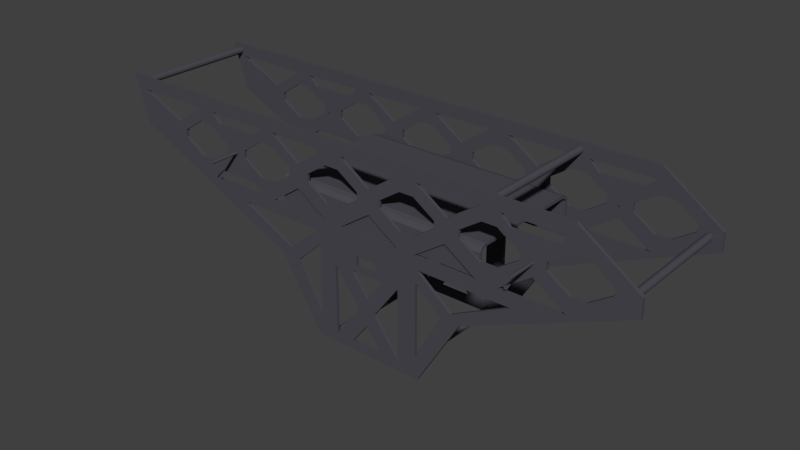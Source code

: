 # Source: chassis.blend  (saved by Blender 2.76.0; exported with 4.5.12 LTS)
import bpy
from mathutils import Matrix  # noqa: F401  (used for matrix-valued properties, if any)

bpy.ops.wm.read_factory_settings(use_empty=True)
scene = bpy.context.scene
scene.name = 'Scene'

# ---- collections
col_collection_1 = bpy.data.collections.new('Collection 1'); scene.collection.children.link(col_collection_1)

# ---- materials (node trees are filled in below, after node groups)
mat_metal_chassis = bpy.data.materials.new('metal_chassis')
mat_metal_chassis.alpha_threshold = 0.0
mat_metal_chassis.use_transparent_shadow = False
mat_metal_chassis.diffuse_color = (0.07442, 0.07076, 0.08714, 1.0)
mat_metal_chassis.roughness = 0.5

# ---- material node trees

# ---- world
world_world = bpy.data.worlds.new('World'); scene.world = world_world
world_world.color = (0.05088, 0.05088, 0.05088)
world_world.use_sun_shadow = False
world_world.sun_shadow_jitter_overblur = 0.0
world_world.cycles.sampling_method = 'MANUAL'
world_world.cycles.sample_map_resolution = 256

# ---- meshes
me_cube = bpy.data.meshes.new('Cube')
me_cube.from_pydata([(-0.01836, -0.04455, -0.04334), (-0.01845, -0.04464, -0.04297), (-0.01853, -0.04466, -0.04258), (-0.01858, -0.0446, -0.0422), (-0.01861, -0.04447, -0.04183), (-0.01861, -0.04428, -0.04149), (-0.01859, -0.04403, -0.04119), (0.04537, -0.04455, -0.04334), (0.04547, -0.04464, -0.04297), (0.04555, -0.04466, -0.04258), (0.0456, -0.0446, -0.0422), (0.04563, -0.04447, -0.04183), (0.09383, -0.03979, 0.0353), (0.09383, -0.04295, 0.03433), (0.09383, -0.04492, 0.03129), (0.09382, -0.04489, 0.01543), (0.09383, 0.04329, 0.01666), (0.09383, 0.04333, 0.03087), (0.09383, 0.04164, 0.03364), (0.09383, 0.03777, 0.03524), (0.09383, -0.03979, 0.0353), (-0.05618, -0.03979, 0.0353), (-0.05618, -0.04295, 0.03433), (-0.05618, -0.04492, 0.03129), (-0.05618, -0.04489, 0.01543), (-0.05618, 0.04329, 0.01666), (-0.05618, 0.04333, 0.03087), (-0.05618, 0.04164, 0.03365), (-0.05618, 0.03777, 0.03524), (-0.05618, -0.03979, 0.0353), (0.09383, -0.03959, 0.03331), (0.09383, -0.04175, 0.03273), (0.09383, -0.043, 0.03073), (0.09382, -0.04289, 0.01543), (0.09383, 0.04129, 0.01667), (0.09383, 0.0414, 0.03033), (0.09383, 0.04034, 0.03212), (0.09383, 0.03738, 0.03327), (0.09383, -0.03979, 0.0333), (-0.05618, -0.03959, 0.03331), (-0.05618, -0.04175, 0.03273), (-0.05618, -0.043, 0.03073), (-0.05618, -0.04289, 0.01543), (-0.05618, 0.04129, 0.01667), (-0.05618, 0.0414, 0.03034), (-0.05618, 0.04034, 0.03213), (-0.05618, 0.03738, 0.03327), (-0.05618, -0.03979, 0.0333), (0.04134, -0.04398, -0.06282), (0.04134, 0.04302, -0.06282), (0.04085, -0.04398, -0.06286), (0.04085, 0.04302, -0.06286), (0.04038, -0.04398, -0.06301), (0.04038, 0.04302, -0.06301), (0.03995, -0.04398, -0.06324), (0.03995, 0.04302, -0.06324), (0.03957, -0.04398, -0.06355), (0.03957, 0.04302, -0.06355), (0.03926, -0.04398, -0.06393), (0.03926, 0.04302, -0.06393), (0.03903, -0.04398, -0.06436), (0.03903, 0.04302, -0.06436), (0.03888, -0.04398, -0.06483), (0.03888, 0.04302, -0.06483), (0.03884, -0.04398, -0.06532), (0.03884, 0.04302, -0.06532), (0.03888, -0.04398, -0.0658), (0.03888, 0.04302, -0.0658), (0.03903, -0.04398, -0.06627), (0.03903, 0.04302, -0.06627), (0.03926, -0.04398, -0.0667), (0.03926, 0.04302, -0.0667), (0.03957, -0.04398, -0.06708), (0.03957, 0.04302, -0.06708), (0.03995, -0.04398, -0.06739), (0.03995, 0.04302, -0.06739), (0.04038, -0.04398, -0.06762), (0.04038, 0.04302, -0.06763), (0.04085, -0.04398, -0.06777), (0.04085, 0.04302, -0.06777), (0.04134, -0.04398, -0.06782), (0.04134, 0.04302, -0.06782), (0.04182, -0.04398, -0.06777), (0.04182, 0.04302, -0.06777), (0.04229, -0.04398, -0.06762), (0.04229, 0.04302, -0.06763), (0.04272, -0.04398, -0.06739), (0.04273, 0.04302, -0.06739), (0.0431, -0.04398, -0.06708), (0.0431, 0.04302, -0.06708), (0.04341, -0.04398, -0.0667), (0.04341, 0.04302, -0.0667), (0.04365, -0.04398, -0.06627), (0.04365, 0.04302, -0.06627), (0.04379, -0.04398, -0.0658), (0.04379, 0.04302, -0.0658), (0.04384, -0.04398, -0.06532), (0.04384, 0.04302, -0.06532), (0.04379, -0.04398, -0.06483), (0.04379, 0.04302, -0.06483), (0.04365, -0.04398, -0.06436), (0.04365, 0.04302, -0.06436), (0.04341, -0.04398, -0.06393), (0.04341, 0.04302, -0.06393), (0.0431, -0.04398, -0.06355), (0.0431, 0.04302, -0.06355), (0.04272, -0.04398, -0.06324), (0.04273, 0.04302, -0.06324), (0.04229, -0.04398, -0.06301), (0.04229, 0.04302, -0.06301), (0.04182, -0.04398, -0.06286), (0.04182, 0.04302, -0.06286), (-0.01698, -0.04398, -0.06281), (-0.01698, 0.04302, -0.06282), (-0.01747, -0.04398, -0.06286), (-0.01747, 0.04302, -0.06286), (-0.01794, -0.04398, -0.06301), (-0.01794, 0.04302, -0.06301), (-0.01837, -0.04398, -0.06324), (-0.01837, 0.04302, -0.06324), (-0.01875, -0.04398, -0.06355), (-0.01875, 0.04302, -0.06355), (-0.01906, -0.04398, -0.06393), (-0.01906, 0.04302, -0.06393), (-0.01929, -0.04398, -0.06436), (-0.01929, 0.04302, -0.06436), (-0.01943, -0.04398, -0.06483), (-0.01943, 0.04302, -0.06483), (-0.01948, -0.04398, -0.06531), (-0.01948, 0.04302, -0.06532), (-0.01943, -0.04398, -0.0658), (-0.01943, 0.04302, -0.0658), (-0.01929, -0.04398, -0.06627), (-0.01929, 0.04302, -0.06627), (-0.01906, -0.04398, -0.0667), (-0.01906, 0.04302, -0.0667), (-0.01875, -0.04398, -0.06708), (-0.01875, 0.04302, -0.06708), (-0.01837, -0.04398, -0.06739), (-0.01837, 0.04302, -0.06739), (-0.01794, -0.04398, -0.06762), (-0.01794, 0.04302, -0.06763), (-0.01747, -0.04398, -0.06777), (-0.01747, 0.04302, -0.06777), (-0.01698, -0.04398, -0.06781), (-0.01698, 0.04302, -0.06782), (-0.01649, -0.04398, -0.06777), (-0.01649, 0.04302, -0.06777), (-0.01602, -0.04398, -0.06762), (-0.01602, 0.04302, -0.06763), (-0.01559, -0.04398, -0.06739), (-0.01559, 0.04302, -0.06739), (-0.01521, -0.04398, -0.06708), (-0.01521, 0.04302, -0.06708), (-0.0149, -0.04398, -0.0667), (-0.0149, 0.04302, -0.0667), (-0.01467, -0.04398, -0.06627), (-0.01467, 0.04302, -0.06627), (-0.01453, -0.04398, -0.0658), (-0.01453, 0.04302, -0.0658), (-0.01448, -0.04398, -0.06531), (-0.01448, 0.04302, -0.06532), (-0.01453, -0.04398, -0.06483), (-0.01453, 0.04302, -0.06483), (-0.01467, -0.04398, -0.06436), (-0.01467, 0.04302, -0.06436), (-0.0149, -0.04398, -0.06393), (-0.0149, 0.04302, -0.06393), (-0.01521, -0.04398, -0.06355), (-0.01521, 0.04302, -0.06355), (-0.01559, -0.04398, -0.06324), (-0.01559, 0.04302, -0.06324), (-0.01602, -0.04398, -0.06301), (-0.01602, 0.04302, -0.06301), (-0.01649, -0.04398, -0.06286), (-0.01649, 0.04302, -0.06286), (-0.1862, -0.04398, 0.06715), (-0.1862, 0.04302, 0.06715), (-0.1867, -0.04398, 0.0671), (-0.1867, 0.04302, 0.0671), (-0.1871, -0.04398, 0.06696), (-0.1871, 0.04302, 0.06696), (-0.1876, -0.04398, 0.06673), (-0.1876, 0.04302, 0.06673), (-0.188, -0.04398, 0.06642), (-0.188, 0.04302, 0.06642), (-0.1883, -0.04398, 0.06604), (-0.1883, 0.04302, 0.06604), (-0.1885, -0.04398, 0.06561), (-0.1885, 0.04302, 0.06561), (-0.1886, -0.04398, 0.06514), (-0.1886, 0.04302, 0.06514), (-0.1887, -0.04398, 0.06465), (-0.1887, 0.04302, 0.06465), (-0.1886, -0.04398, 0.06416), (-0.1886, 0.04302, 0.06416), (-0.1885, -0.04398, 0.06369), (-0.1885, 0.04302, 0.06369), (-0.1883, -0.04398, 0.06326), (-0.1883, 0.04302, 0.06326), (-0.188, -0.04398, 0.06288), (-0.188, 0.04302, 0.06288), (-0.1876, -0.04398, 0.06257), (-0.1876, 0.04302, 0.06257), (-0.1871, -0.04398, 0.06234), (-0.1871, 0.04302, 0.06234), (-0.1867, -0.04398, 0.0622), (-0.1867, 0.04302, 0.0622), (-0.1862, -0.04398, 0.06215), (-0.1862, 0.04302, 0.06215), (-0.1857, -0.04398, 0.0622), (-0.1857, 0.04302, 0.0622), (-0.1852, -0.04398, 0.06234), (-0.1852, 0.04302, 0.06234), (-0.1848, -0.04398, 0.06257), (-0.1848, 0.04302, 0.06257), (-0.1844, -0.04398, 0.06288), (-0.1844, 0.04302, 0.06288), (-0.1841, -0.04398, 0.06326), (-0.1841, 0.04302, 0.06326), (-0.1839, -0.04398, 0.06369), (-0.1839, 0.04302, 0.06369), (-0.1837, -0.04398, 0.06416), (-0.1837, 0.04302, 0.06416), (-0.1837, -0.04398, 0.06465), (-0.1837, 0.04302, 0.06465), (-0.1837, -0.04398, 0.06514), (-0.1837, 0.04302, 0.06514), (-0.1839, -0.04398, 0.06561), (-0.1839, 0.04302, 0.06561), (-0.1841, -0.04398, 0.06604), (-0.1841, 0.04302, 0.06604), (-0.1844, -0.04398, 0.06642), (-0.1844, 0.04302, 0.06642), (-0.1848, -0.04398, 0.06673), (-0.1848, 0.04302, 0.06673), (-0.1852, -0.04398, 0.06696), (-0.1852, 0.04302, 0.06696), (-0.1857, -0.04398, 0.0671), (-0.1857, 0.04302, 0.0671), (0.09953, -0.04398, 0.0673), (0.09953, 0.04302, 0.0673), (0.09905, -0.04398, 0.06725), (0.09905, 0.04302, 0.06725), (0.09858, -0.04398, 0.06711), (0.09858, 0.04302, 0.06711), (0.09814, -0.04398, 0.06688), (0.09814, 0.04302, 0.06688), (0.09777, -0.04398, 0.06657), (0.09777, 0.04302, 0.06657), (0.09745, -0.04398, 0.06619), (0.09745, 0.04302, 0.06619), (0.09722, -0.04398, 0.06576), (0.09722, 0.04302, 0.06576), (0.09708, -0.04398, 0.06529), (0.09708, 0.04302, 0.06529), (0.09703, -0.04398, 0.0648), (0.09703, 0.04302, 0.0648), (0.09708, -0.04398, 0.06431), (0.09708, 0.04302, 0.06431), (0.09722, -0.04398, 0.06384), (0.09722, 0.04302, 0.06384), (0.09745, -0.04398, 0.06341), (0.09745, 0.04302, 0.06341), (0.09777, -0.04398, 0.06303), (0.09777, 0.04302, 0.06303), (0.09814, -0.04398, 0.06272), (0.09814, 0.04302, 0.06272), (0.09858, -0.04398, 0.06249), (0.09858, 0.04302, 0.06249), (0.09905, -0.04398, 0.06235), (0.09905, 0.04302, 0.06235), (0.09953, -0.04398, 0.0623), (0.09953, 0.04302, 0.0623), (0.1, -0.04398, 0.06235), (0.1, 0.04302, 0.06235), (0.1005, -0.04398, 0.06249), (0.1005, 0.04302, 0.06249), (0.1009, -0.04398, 0.06272), (0.1009, 0.04302, 0.06272), (0.1013, -0.04398, 0.06303), (0.1013, 0.04302, 0.06303), (0.1016, -0.04398, 0.06341), (0.1016, 0.04302, 0.06341), (0.1018, -0.04398, 0.06384), (0.1018, 0.04302, 0.06384), (0.102, -0.04398, 0.06431), (0.102, 0.04302, 0.06431), (0.102, -0.04398, 0.0648), (0.102, 0.04302, 0.0648), (0.102, -0.04398, 0.06529), (0.102, 0.04302, 0.06529), (0.1018, -0.04398, 0.06576), (0.1018, 0.04302, 0.06576), (0.1016, -0.04398, 0.06619), (0.1016, 0.04302, 0.06619), (0.1013, -0.04398, 0.06657), (0.1013, 0.04302, 0.06657), (0.1009, -0.04398, 0.06688), (0.1009, 0.04302, 0.06688), (0.1005, -0.04398, 0.06711), (0.1005, 0.04302, 0.06711), (0.1, -0.04398, 0.06725), (0.1, 0.04302, 0.06725), (0.184, -0.04398, 0.03851), (0.184, 0.04302, 0.03851), (0.1835, -0.04398, 0.03846), (0.1835, 0.04302, 0.03846), (0.1831, -0.04398, 0.03832), (0.1831, 0.04302, 0.03832), (0.1826, -0.04398, 0.03809), (0.1826, 0.04302, 0.03809), (0.1823, -0.04398, 0.03778), (0.1823, 0.04302, 0.03778), (0.1819, -0.04398, 0.0374), (0.1819, 0.04302, 0.0374), (0.1817, -0.04398, 0.03697), (0.1817, 0.04302, 0.03697), (0.1816, -0.04398, 0.0365), (0.1816, 0.04302, 0.0365), (0.1815, -0.04398, 0.03601), (0.1815, 0.04302, 0.03601), (0.1816, -0.04398, 0.03552), (0.1816, 0.04302, 0.03552), (0.1817, -0.04398, 0.03506), (0.1817, 0.04302, 0.03506), (0.1819, -0.04398, 0.03462), (0.1819, 0.04302, 0.03462), (0.1823, -0.04398, 0.03424), (0.1823, 0.04302, 0.03424), (0.1826, -0.04398, 0.03393), (0.1826, 0.04302, 0.03393), (0.1831, -0.04398, 0.0337), (0.1831, 0.04302, 0.0337), (0.1835, -0.04398, 0.03356), (0.1835, 0.04302, 0.03356), (0.184, -0.04398, 0.03351), (0.184, 0.04302, 0.03351), (0.1845, -0.04398, 0.03356), (0.1845, 0.04302, 0.03356), (0.185, -0.04398, 0.0337), (0.185, 0.04302, 0.0337), (0.1854, -0.04398, 0.03393), (0.1854, 0.04302, 0.03393), (0.1858, -0.04398, 0.03424), (0.1858, 0.04302, 0.03424), (0.1861, -0.04398, 0.03462), (0.1861, 0.04302, 0.03462), (0.1863, -0.04398, 0.03506), (0.1863, 0.04302, 0.03506), (0.1865, -0.04398, 0.03552), (0.1865, 0.04302, 0.03552), (0.1865, -0.04398, 0.03601), (0.1865, 0.04302, 0.03601), (0.1865, -0.04398, 0.0365), (0.1865, 0.04302, 0.0365), (0.1863, -0.04398, 0.03697), (0.1863, 0.04302, 0.03697), (0.1861, -0.04398, 0.0374), (0.1861, 0.04302, 0.0374), (0.1858, -0.04398, 0.03778), (0.1858, 0.04302, 0.03778), (0.1854, -0.04398, 0.03809), (0.1854, 0.04302, 0.03809), (0.185, -0.04398, 0.03832), (0.185, 0.04302, 0.03832), (0.1845, -0.04398, 0.03846), (0.1845, 0.04302, 0.03846), (0.1619, 0.04536, 0.02649), (0.1769, 0.04536, 0.03649), (0.1925, 0.04536, 0.04141), (0.1925, 0.04536, 0.02891), (0.082, 0.04536, -0.01942), (0.09019, 0.04536, -0.006938), (0.1156, 0.04536, 0.005759), (0.1012, 0.04536, 0.00576), (0.1128, 0.04536, 0.0147), (0.1506, 0.04536, 0.0147), (0.1286, 0.04536, 0.02951), (0.1214, 0.04536, 0.0247), (0.1369, 0.04536, 0.04149), (0.1369, 0.04536, 0.03649), (0.1519, 0.04536, 0.02649), (0.1769, 0.04536, 0.04149), (0.1619, 0.04536, 0.05149), (0.1519, 0.04536, 0.05149), (0.1131, 0.04536, 0.05363), (0.1431, 0.04536, 0.05363), (0.1501, 0.04536, 0.06062), (0.1525, 0.04536, 0.06942), (0.03656, 0.04536, 0.0147), (0.04849, 0.04536, 0.0147), (0.09249, 0.04536, 0.0147), (0.1066, 0.04536, 0.0147), (0.05059, 0.04536, 0.005761), (0.07559, 0.04536, -0.01424), (0.052, 0.04536, -0.06942), (-0.028, 0.04536, -0.06942), (-0.058, 0.04536, -0.02027), (-0.1825, 0.04536, 0.03642), (-0.09159, 0.04536, 0.00576), (-0.05159, 0.04536, -0.01424), (-0.02659, 0.04536, 0.005761), (-0.02638, 0.04536, 0.0147), (-0.02023, 0.04536, 0.0147), (-0.02457, 0.04536, 0.01763), (-0.01907, 0.04536, 0.02649), (-0.009074, 0.04536, 0.02649), (0.005927, 0.04536, 0.03649), (0.01456, 0.04536, 0.02952), (-0.00744, 0.04536, 0.0147), (0.07049, 0.04536, 0.02951), (0.04793, 0.04536, 0.02649), (0.06293, 0.04536, 0.03649), (0.07993, 0.04536, 0.03756), (0.07993, 0.04536, 0.03649), (0.09493, 0.04536, 0.02649), (0.1049, 0.04536, 0.02649), (0.1199, 0.04536, 0.03649), (0.1199, 0.04536, 0.04042), (0.1199, 0.04536, 0.04149), (0.1049, 0.04536, 0.05149), (0.09493, 0.04536, 0.05149), (0.09317, 0.04536, 0.06062), (-0.1925, 0.04536, 0.06942), (0.1061, 0.04536, 0.06062), (0.005927, 0.04536, 0.04149), (0.002811, 0.04536, 0.04357), (0.02293, 0.04536, 0.04149), (0.02293, 0.04536, 0.03649), (0.03793, 0.04536, 0.02649), (-0.04223, 0.04536, 0.02952), (-0.06423, 0.04536, 0.0147), (-0.07381, 0.04536, 0.01475), (-0.08081, 0.04536, 0.02173), (-0.1108, 0.04536, 0.02173), (-0.1191, 0.04536, 0.02649), (-0.1041, 0.04536, 0.03649), (-0.08907, 0.04536, 0.03649), (-0.07407, 0.04536, 0.02649), (-0.06407, 0.04536, 0.02649), (-0.04907, 0.04536, 0.03649), (-0.04907, 0.04536, 0.04149), (-0.06361, 0.04536, 0.05118), (-0.04698, 0.04536, 0.04927), (-0.04183, 0.04536, 0.04581), (-0.03817, 0.04536, 0.04827), (-0.026, 0.04536, 0.04687), (-0.03407, 0.04536, 0.04149), (-0.03407, 0.04536, 0.03649), (-0.1441, 0.04536, 0.04149), (-0.1441, 0.04536, 0.03649), (-0.1291, 0.04536, 0.02649), (-0.1178, 0.04536, 0.01475), (0.03617, 0.04536, 0.06062), (-0.007825, 0.04536, 0.06062), (0.04917, 0.04536, 0.06062), (0.07117, 0.04536, 0.04581), (0.07993, 0.04536, 0.04149), (0.06293, 0.04536, 0.04149), (0.04793, 0.04536, 0.05149), (0.03793, 0.04536, 0.05149), (-0.009073, 0.04536, 0.05149), (-0.01907, 0.04536, 0.05149), (-0.01983, 0.04536, 0.06062), (-0.06383, 0.04536, 0.06062), (-0.06407, 0.04536, 0.05149), (-0.06628, 0.04536, 0.05149), (-0.08501, 0.04536, 0.05363), (-0.08081, 0.04536, 0.05363), (-0.07381, 0.04536, 0.06062), (-0.1178, 0.04536, 0.06062), (-0.1142, 0.04536, 0.05698), (-0.1307, 0.04536, 0.05888), (-0.1281, 0.04536, 0.06062), (-0.1459, 0.04536, 0.06062), (0.01417, 0.04536, 0.04581), (-0.1041, 0.04536, 0.04149), (-0.1191, 0.04536, 0.05149), (-0.1291, 0.04536, 0.05149), (-0.1832, 0.04536, 0.06062), (-0.1501, 0.04536, 0.04581), (-0.1108, 0.04536, 0.05363), (-0.07407, 0.04536, 0.05149), (-0.08907, 0.04536, 0.04149), (0.05, 0.04536, -0.002939), (0.06848, 0.04536, -0.02023), (0.05, 0.04536, -0.05391), (-0.02505, 0.04536, -0.002973), (-0.02501, 0.04536, -0.05399), (-0.04368, 0.04536, -0.02024), (0.03688, 0.04536, -0.06324), (0.01816, 0.04536, -0.03737), (0.03663, 0.04536, -0.01233), (0.005769, 0.04536, -0.03728), (-0.01278, 0.04536, -0.06299), (-0.01278, 0.04536, -0.01224), (0.01243, 0.04536, -0.02802), (0.02429, 0.04536, -0.01225), (0.0002133, 0.04536, -0.01225), (0.01232, 0.04536, -0.04742), (0.000163, 0.04536, -0.06319), (0.02423, 0.04536, -0.06319), (0.01994, 0.04536, -0.008092), (0.004515, 0.04536, -0.008092), (0.004515, 0.04535, -0.001424), (0.01994, 0.04536, -0.001424), (-0.1869, 0.04536, 0.05974), (0.1619, 0.04336, 0.02649), (0.1769, 0.04336, 0.03649), (0.1925, 0.04336, 0.04141), (0.1925, 0.04336, 0.02891), (0.082, 0.04336, -0.01942), (0.09019, 0.04336, -0.006938), (0.1156, 0.04336, 0.005759), (0.1012, 0.04336, 0.00576), (0.1128, 0.04336, 0.0147), (0.1506, 0.04336, 0.0147), (0.1286, 0.04336, 0.02951), (0.1214, 0.04336, 0.0247), (0.1369, 0.04336, 0.04149), (0.1369, 0.04336, 0.03649), (0.1519, 0.04336, 0.02649), (0.1769, 0.04336, 0.04149), (0.1619, 0.04336, 0.05149), (0.1519, 0.04336, 0.05149), (0.1131, 0.04336, 0.05363), (0.1431, 0.04336, 0.05363), (0.1501, 0.04336, 0.06062), (0.1525, 0.04336, 0.06942), (0.03656, 0.04336, 0.0147), (0.04849, 0.04336, 0.0147), (0.09249, 0.04336, 0.0147), (0.1066, 0.04336, 0.0147), (0.05059, 0.04336, 0.005761), (0.07559, 0.04336, -0.01424), (0.052, 0.04336, -0.06942), (-0.028, 0.04336, -0.06942), (-0.058, 0.04336, -0.02027), (-0.1825, 0.04336, 0.03642), (-0.09159, 0.04336, 0.005761), (-0.05159, 0.04336, -0.01424), (-0.02659, 0.04336, 0.005761), (-0.02638, 0.04336, 0.0147), (-0.02023, 0.04336, 0.0147), (-0.02457, 0.04336, 0.01763), (-0.01907, 0.04336, 0.02649), (-0.009074, 0.04336, 0.02649), (0.005927, 0.04336, 0.03649), (0.01456, 0.04336, 0.02952), (-0.00744, 0.04336, 0.0147), (0.07049, 0.04336, 0.02951), (0.04793, 0.04336, 0.02649), (0.06293, 0.04336, 0.03649), (0.07993, 0.04336, 0.03756), (0.07993, 0.04336, 0.03649), (0.09493, 0.04336, 0.02649), (0.1049, 0.04336, 0.02649), (0.1199, 0.04336, 0.03649), (0.1199, 0.04336, 0.04042), (0.1199, 0.04336, 0.04149), (0.1049, 0.04336, 0.05149), (0.09493, 0.04336, 0.05149), (0.09317, 0.04336, 0.06062), (-0.1925, 0.04336, 0.06942), (0.1061, 0.04336, 0.06062), (0.005927, 0.04336, 0.04149), (0.002811, 0.04336, 0.04357), (0.02293, 0.04336, 0.04149), (0.02293, 0.04336, 0.03649), (0.03793, 0.04336, 0.02649), (-0.04223, 0.04336, 0.02952), (-0.06423, 0.04336, 0.0147), (-0.07381, 0.04336, 0.01475), (-0.08081, 0.04336, 0.02173), (-0.1108, 0.04336, 0.02173), (-0.1191, 0.04336, 0.02649), (-0.1041, 0.04336, 0.03649), (-0.08907, 0.04336, 0.03649), (-0.07407, 0.04336, 0.02649), (-0.06407, 0.04336, 0.02649), (-0.04907, 0.04336, 0.03649), (-0.04907, 0.04336, 0.04149), (-0.06361, 0.04336, 0.05118), (-0.04698, 0.04336, 0.04927), (-0.04183, 0.04336, 0.04581), (-0.03817, 0.04336, 0.04827), (-0.026, 0.04336, 0.04687), (-0.03407, 0.04336, 0.04149), (-0.03407, 0.04336, 0.03649), (-0.1441, 0.04336, 0.04149), (-0.1441, 0.04336, 0.03649), (-0.1291, 0.04336, 0.02649), (-0.1178, 0.04336, 0.01475), (0.03617, 0.04336, 0.06062), (-0.007825, 0.04336, 0.06062), (0.04917, 0.04336, 0.06062), (0.07117, 0.04336, 0.04581), (0.07993, 0.04336, 0.04149), (0.06293, 0.04336, 0.04149), (0.04793, 0.04336, 0.05149), (0.03793, 0.04336, 0.05149), (-0.009073, 0.04336, 0.05149), (-0.01907, 0.04336, 0.05149), (-0.01983, 0.04336, 0.06062), (-0.06383, 0.04336, 0.06062), (-0.06407, 0.04336, 0.05149), (-0.06628, 0.04336, 0.05149), (-0.08501, 0.04336, 0.05363), (-0.08081, 0.04336, 0.05363), (-0.07381, 0.04336, 0.06062), (-0.1178, 0.04336, 0.06062), (-0.1142, 0.04336, 0.05698), (-0.1307, 0.04336, 0.05888), (-0.1281, 0.04336, 0.06062), (-0.1459, 0.04336, 0.06062), (0.01417, 0.04336, 0.04581), (-0.1041, 0.04336, 0.04149), (-0.1191, 0.04336, 0.05149), (-0.1291, 0.04336, 0.05149), (-0.1832, 0.04336, 0.06062), (-0.1501, 0.04336, 0.04581), (-0.1108, 0.04336, 0.05363), (-0.07407, 0.04336, 0.05149), (-0.08907, 0.04336, 0.04149), (0.05, 0.04336, -0.002939), (0.06848, 0.04336, -0.02023), (0.05, 0.04336, -0.05391), (-0.02505, 0.04336, -0.002973), (-0.02501, 0.04336, -0.05399), (-0.04368, 0.04336, -0.02024), (0.03688, 0.04336, -0.06324), (0.01816, 0.04336, -0.03737), (0.03663, 0.04336, -0.01233), (0.005769, 0.04336, -0.03728), (-0.01278, 0.04336, -0.06299), (-0.01278, 0.04336, -0.01224), (0.01243, 0.04336, -0.02802), (0.02429, 0.04336, -0.01225), (0.0002133, 0.04336, -0.01225), (0.01232, 0.04336, -0.04742), (0.000163, 0.04336, -0.06319), (0.02423, 0.04336, -0.06319), (0.01994, 0.04336, -0.008092), (0.004515, 0.04336, -0.008092), (0.004515, 0.04335, -0.001424), (0.01994, 0.04336, -0.001424), (-0.1869, 0.04336, 0.05974), (0.1619, -0.0463, 0.02649), (0.1769, -0.0463, 0.03649), (0.1925, -0.0463, 0.04142), (0.1925, -0.0463, 0.02892), (0.082, -0.04631, -0.01942), (0.09019, -0.04631, -0.006937), (0.1156, -0.0463, 0.00576), (0.1012, -0.0463, 0.00576), (0.1128, -0.0463, 0.0147), (0.1506, -0.0463, 0.0147), (0.1286, -0.0463, 0.02951), (0.1214, -0.0463, 0.0247), (0.1369, -0.0463, 0.04149), (0.1369, -0.0463, 0.03649), (0.1519, -0.0463, 0.02649), (0.1769, -0.0463, 0.04149), (0.1619, -0.0463, 0.05149), (0.1519, -0.0463, 0.05149), (0.1131, -0.0463, 0.05363), (0.1431, -0.0463, 0.05363), (0.1501, -0.0463, 0.06062), (0.1525, -0.0463, 0.06942), (0.03656, -0.04631, 0.0147), (0.04849, -0.04631, 0.0147), (0.09249, -0.0463, 0.0147), (0.1066, -0.0463, 0.0147), (0.05059, -0.04631, 0.005761), (0.07559, -0.04631, -0.01424), (0.052, -0.04631, -0.06942), (-0.028, -0.04631, -0.06941), (-0.058, -0.04631, -0.02027), (-0.1825, -0.0463, 0.03642), (-0.09159, -0.04631, 0.005761), (-0.05159, -0.04631, -0.01424), (-0.02659, -0.04631, 0.005762), (-0.02638, -0.04631, 0.0147), (-0.02023, -0.04631, 0.0147), (-0.02457, -0.04631, 0.01763), (-0.01907, -0.04631, 0.02649), (-0.009074, -0.04631, 0.02649), (0.005926, -0.04631, 0.03649), (0.01456, -0.04631, 0.02952), (-0.00744, -0.04631, 0.0147), (0.07049, -0.04631, 0.02952), (0.04793, -0.04631, 0.02649), (0.06293, -0.04631, 0.03649), (0.07993, -0.0463, 0.03756), (0.07993, -0.0463, 0.03649), (0.09493, -0.0463, 0.02649), (0.1049, -0.0463, 0.02649), (0.1199, -0.0463, 0.03649), (0.1199, -0.0463, 0.04042), (0.1199, -0.0463, 0.04149), (0.1049, -0.0463, 0.05149), (0.09493, -0.0463, 0.05149), (0.09317, -0.0463, 0.06062), (-0.1925, -0.0463, 0.06942), (0.1061, -0.0463, 0.06062), (0.005926, -0.04631, 0.04149), (0.00281, -0.04631, 0.04357), (0.02293, -0.04631, 0.04149), (0.02293, -0.04631, 0.03649), (0.03793, -0.04631, 0.02649), (-0.04223, -0.04631, 0.02952), (-0.06423, -0.04631, 0.0147), (-0.07381, -0.04631, 0.01475), (-0.08081, -0.04631, 0.02173), (-0.1108, -0.0463, 0.02173), (-0.1191, -0.0463, 0.02649), (-0.1041, -0.0463, 0.03649), (-0.08907, -0.0463, 0.03649), (-0.07407, -0.04631, 0.02649), (-0.06407, -0.04631, 0.02649), (-0.04907, -0.04631, 0.03649), (-0.04907, -0.04631, 0.04149), (-0.06361, -0.04631, 0.05118), (-0.04698, -0.04631, 0.04927), (-0.04183, -0.04631, 0.04581), (-0.03817, -0.04631, 0.04827), (-0.026, -0.04631, 0.04687), (-0.03407, -0.04631, 0.04149), (-0.03407, -0.04631, 0.03649), (-0.1441, -0.0463, 0.04149), (-0.1441, -0.0463, 0.03649), (-0.1291, -0.0463, 0.02649), (-0.1178, -0.0463, 0.01475), (0.03617, -0.04631, 0.06062), (-0.007825, -0.04631, 0.06062), (0.04917, -0.0463, 0.06062), (0.07117, -0.0463, 0.04581), (0.07993, -0.0463, 0.04149), (0.06293, -0.04631, 0.04149), (0.04793, -0.04631, 0.05149), (0.03793, -0.04631, 0.05149), (-0.009074, -0.04631, 0.05149), (-0.01907, -0.04631, 0.05149), (-0.01983, -0.04631, 0.06062), (-0.06383, -0.0463, 0.06062), (-0.06407, -0.04631, 0.05149), (-0.06628, -0.04631, 0.05149), (-0.08501, -0.0463, 0.05364), (-0.08081, -0.0463, 0.05364), (-0.07381, -0.0463, 0.06062), (-0.1178, -0.0463, 0.06062), (-0.1142, -0.0463, 0.05698), (-0.1307, -0.0463, 0.05888), (-0.1281, -0.0463, 0.06062), (-0.1459, -0.0463, 0.06062), (0.01417, -0.04631, 0.04581), (-0.1041, -0.0463, 0.04149), (-0.1191, -0.0463, 0.05149), (-0.1291, -0.0463, 0.05149), (-0.1832, -0.0463, 0.06062), (-0.1501, -0.0463, 0.04581), (-0.1108, -0.0463, 0.05364), (-0.07407, -0.0463, 0.05149), (-0.08907, -0.0463, 0.04149), (0.05, -0.0463, -0.002938), (0.06848, -0.0463, -0.02023), (0.05, -0.0463, -0.05391), (-0.02505, -0.04631, -0.002972), (-0.02501, -0.04631, -0.05399), (-0.04368, -0.04631, -0.02024), (0.03688, -0.0463, -0.06324), (0.01816, -0.04631, -0.03737), (0.03663, -0.04631, -0.01233), (0.005769, -0.04631, -0.03728), (-0.01278, -0.04631, -0.06299), (-0.01278, -0.04631, -0.01224), (0.01243, -0.04631, -0.02802), (0.02429, -0.0463, -0.01225), (0.0002132, -0.04631, -0.01225), (0.01232, -0.0463, -0.04742), (0.0001629, -0.04631, -0.06319), (0.02423, -0.0463, -0.06319), (0.01994, -0.0463, -0.008091), (0.004514, -0.0463, -0.008091), (0.004514, -0.0463, -0.001423), (0.01994, -0.0463, -0.001423), (-0.1869, -0.0463, 0.05974), (0.1619, -0.0443, 0.02649), (0.1769, -0.0443, 0.03649), (0.1925, -0.0443, 0.04142), (0.1925, -0.0443, 0.02892), (0.082, -0.04431, -0.01942), (0.09019, -0.04431, -0.006937), (0.1156, -0.0443, 0.00576), (0.1012, -0.0443, 0.00576), (0.1128, -0.0443, 0.0147), (0.1506, -0.0443, 0.0147), (0.1286, -0.0443, 0.02951), (0.1214, -0.04431, 0.0247), (0.1369, -0.0443, 0.04149), (0.1369, -0.0443, 0.03649), (0.1519, -0.0443, 0.02649), (0.1769, -0.0443, 0.04149), (0.1619, -0.0443, 0.05149), (0.1519, -0.0443, 0.05149), (0.1131, -0.0443, 0.05363), (0.1431, -0.0443, 0.05363), (0.1501, -0.0443, 0.06062), (0.1525, -0.0443, 0.06942), (0.03656, -0.04431, 0.0147), (0.04849, -0.04431, 0.0147), (0.09249, -0.0443, 0.0147), (0.1066, -0.0443, 0.0147), (0.05059, -0.04431, 0.005761), (0.07559, -0.04431, -0.01424), (0.052, -0.04431, -0.06942), (-0.028, -0.04431, -0.06941), (-0.058, -0.04431, -0.02027), (-0.1825, -0.0443, 0.03642), (-0.09159, -0.04431, 0.005761), (-0.05159, -0.04431, -0.01424), (-0.02659, -0.04431, 0.005762), (-0.02638, -0.04431, 0.0147), (-0.02023, -0.04431, 0.0147), (-0.02457, -0.04431, 0.01763), (-0.01907, -0.04431, 0.02649), (-0.009074, -0.04431, 0.02649), (0.005926, -0.04431, 0.03649), (0.01456, -0.04431, 0.02952), (-0.00744, -0.04431, 0.0147), (0.07049, -0.04431, 0.02952), (0.04793, -0.04431, 0.02649), (0.06293, -0.04431, 0.03649), (0.07993, -0.0443, 0.03756), (0.07993, -0.0443, 0.03649), (0.09493, -0.0443, 0.02649), (0.1049, -0.0443, 0.02649), (0.1199, -0.0443, 0.03649), (0.1199, -0.0443, 0.04042), (0.1199, -0.0443, 0.04149), (0.1049, -0.0443, 0.05149), (0.09493, -0.0443, 0.05149), (0.09317, -0.0443, 0.06062), (-0.1925, -0.0443, 0.06942), (0.1061, -0.0443, 0.06062), (0.005926, -0.04431, 0.04149), (0.00281, -0.04431, 0.04357), (0.02293, -0.04431, 0.04149), (0.02293, -0.04431, 0.03649), (0.03793, -0.04431, 0.02649), (-0.04223, -0.04431, 0.02952), (-0.06423, -0.04431, 0.0147), (-0.07381, -0.04431, 0.01475), (-0.08081, -0.04431, 0.02173), (-0.1108, -0.0443, 0.02173), (-0.1191, -0.0443, 0.02649), (-0.1041, -0.0443, 0.03649), (-0.08907, -0.04431, 0.03649), (-0.07407, -0.04431, 0.02649), (-0.06407, -0.04431, 0.02649), (-0.04907, -0.04431, 0.03649), (-0.04907, -0.04431, 0.04149), (-0.06361, -0.04431, 0.05118), (-0.04698, -0.04431, 0.04927), (-0.04183, -0.04431, 0.04581), (-0.03817, -0.04431, 0.04827), (-0.026, -0.04431, 0.04687), (-0.03407, -0.04431, 0.04149), (-0.03407, -0.04431, 0.03649), (-0.1441, -0.0443, 0.04149), (-0.1441, -0.0443, 0.03649), (-0.1291, -0.0443, 0.02649), (-0.1178, -0.04431, 0.01475), (0.03617, -0.04431, 0.06062), (-0.007825, -0.04431, 0.06062), (0.04917, -0.0443, 0.06062), (0.07117, -0.04431, 0.04581), (0.07993, -0.0443, 0.04149), (0.06293, -0.04431, 0.04149), (0.04793, -0.04431, 0.05149), (0.03793, -0.04431, 0.05149), (-0.009074, -0.04431, 0.05149), (-0.01907, -0.04431, 0.05149), (-0.01983, -0.04431, 0.06062), (-0.06383, -0.0443, 0.06062), (-0.06407, -0.04431, 0.05149), (-0.06628, -0.04431, 0.05149), (-0.08501, -0.0443, 0.05364), (-0.08081, -0.0443, 0.05364), (-0.07381, -0.04431, 0.06062), (-0.1178, -0.0443, 0.06062), (-0.1142, -0.0443, 0.05698), (-0.1307, -0.0443, 0.05888), (-0.1281, -0.0443, 0.06062), (-0.1459, -0.0443, 0.06062), (0.01417, -0.04431, 0.04581), (-0.1041, -0.0443, 0.04149), (-0.1191, -0.0443, 0.05149), (-0.1291, -0.0443, 0.05149), (-0.1832, -0.0443, 0.06062), (-0.1501, -0.0443, 0.04581), (-0.1108, -0.0443, 0.05364), (-0.07407, -0.0443, 0.05149), (-0.08907, -0.0443, 0.04149), (0.05, -0.0443, -0.002938), (0.06848, -0.0443, -0.02023), (0.05, -0.0443, -0.05391), (-0.02505, -0.04431, -0.002972), (-0.02501, -0.04431, -0.05399), (-0.04368, -0.04431, -0.02024), (0.03688, -0.0443, -0.06324), (0.01816, -0.04431, -0.03737), (0.03663, -0.04431, -0.01233), (0.005769, -0.04431, -0.03728), (-0.01278, -0.04431, -0.06299), (-0.01278, -0.04431, -0.01224), (0.01243, -0.04431, -0.02802), (0.02429, -0.0443, -0.01225), (0.0002132, -0.04431, -0.01225), (0.01232, -0.0443, -0.04742), (0.0001629, -0.04431, -0.06318), (0.02423, -0.0443, -0.06319), (0.01994, -0.0443, -0.008091), (0.004514, -0.0443, -0.008091), (0.004514, -0.0443, -0.001423), (0.01994, -0.0443, -0.001423), (-0.1869, -0.0443, 0.05974), (-0.09506, -0.06755, 0.03837), (-0.09506, -0.04508, 0.03837), (-0.09508, -0.06755, 0.03857), (-0.09508, -0.04508, 0.03857), (-0.09514, -0.06755, 0.03875), (-0.09514, -0.04508, 0.03875), (-0.09523, -0.06755, 0.03893), (-0.09523, -0.04508, 0.03893), (-0.09535, -0.06755, 0.03908), (-0.09535, -0.04508, 0.03908), (-0.09551, -0.06755, 0.0392), (-0.09551, -0.04508, 0.0392), (-0.09568, -0.06755, 0.0393), (-0.09568, -0.04508, 0.0393), (-0.09587, -0.06755, 0.03935), (-0.09587, -0.04508, 0.03935), (-0.09606, -0.06755, 0.03937), (-0.09606, -0.04508, 0.03937), (-0.09626, -0.06755, 0.03935), (-0.09626, -0.04508, 0.03935), (-0.09644, -0.06755, 0.0393), (-0.09644, -0.04508, 0.0393), (-0.09662, -0.06755, 0.0392), (-0.09662, -0.04508, 0.0392), (-0.09677, -0.06755, 0.03908), (-0.09677, -0.04508, 0.03908), (-0.09689, -0.06755, 0.03893), (-0.09689, -0.04508, 0.03893), (-0.09699, -0.06755, 0.03875), (-0.09699, -0.04508, 0.03875), (-0.09704, -0.06755, 0.03857), (-0.09704, -0.04508, 0.03857), (-0.09706, -0.06755, 0.03837), (-0.09706, -0.04508, 0.03837), (-0.09704, -0.06755, 0.03818), (-0.09704, -0.04508, 0.03818), (-0.09699, -0.06755, 0.03799), (-0.09699, -0.04508, 0.03799), (-0.09689, -0.06755, 0.03782), (-0.09689, -0.04508, 0.03782), (-0.09677, -0.06755, 0.03766), (-0.09677, -0.04508, 0.03767), (-0.09662, -0.06755, 0.03754), (-0.09662, -0.04508, 0.03754), (-0.09644, -0.06755, 0.03745), (-0.09644, -0.04508, 0.03745), (-0.09626, -0.06755, 0.03739), (-0.09626, -0.04508, 0.03739), (-0.09606, -0.06755, 0.03737), (-0.09606, -0.04508, 0.03737), (-0.09587, -0.06755, 0.03739), (-0.09587, -0.04508, 0.03739), (-0.09568, -0.06755, 0.03745), (-0.09568, -0.04508, 0.03745), (-0.09551, -0.06755, 0.03754), (-0.09551, -0.04508, 0.03754), (-0.09535, -0.06755, 0.03766), (-0.09535, -0.04508, 0.03767), (-0.09523, -0.06755, 0.03782), (-0.09523, -0.04508, 0.03782), (-0.09514, -0.06755, 0.03799), (-0.09514, -0.04508, 0.03799), (-0.09508, -0.06755, 0.03818), (-0.09508, -0.04508, 0.03818), (-0.09893, 0.06755, 0.03837), (-0.09893, 0.04276, 0.03837), (-0.09895, 0.06755, 0.03857), (-0.09895, 0.04276, 0.03857), (-0.09901, 0.06755, 0.03875), (-0.09901, 0.04276, 0.03875), (-0.0991, 0.06755, 0.03893), (-0.0991, 0.04276, 0.03893), (-0.09922, 0.06755, 0.03908), (-0.09922, 0.04276, 0.03908), (-0.09937, 0.06755, 0.0392), (-0.09937, 0.04276, 0.0392), (-0.09955, 0.06755, 0.03929), (-0.09955, 0.04276, 0.0393), (-0.09974, 0.06755, 0.03935), (-0.09974, 0.04276, 0.03935), (-0.09993, 0.06755, 0.03937), (-0.09993, 0.04276, 0.03937), (-0.1001, 0.06755, 0.03935), (-0.1001, 0.04276, 0.03935), (-0.1003, 0.06755, 0.03929), (-0.1003, 0.04276, 0.0393), (-0.1005, 0.06755, 0.0392), (-0.1005, 0.04276, 0.0392), (-0.1006, 0.06755, 0.03908), (-0.1006, 0.04276, 0.03908), (-0.1008, 0.06755, 0.03893), (-0.1008, 0.04276, 0.03893), (-0.1009, 0.06755, 0.03875), (-0.1009, 0.04276, 0.03875), (-0.1009, 0.06755, 0.03857), (-0.1009, 0.04276, 0.03857), (-0.1009, 0.06755, 0.03837), (-0.1009, 0.04276, 0.03837), (-0.1009, 0.06755, 0.03818), (-0.1009, 0.04276, 0.03818), (-0.1009, 0.06755, 0.03799), (-0.1009, 0.04276, 0.03799), (-0.1008, 0.06755, 0.03782), (-0.1008, 0.04276, 0.03782), (-0.1006, 0.06755, 0.03766), (-0.1006, 0.04276, 0.03766), (-0.1005, 0.06755, 0.03754), (-0.1005, 0.04276, 0.03754), (-0.1003, 0.06755, 0.03745), (-0.1003, 0.04276, 0.03745), (-0.1001, 0.06755, 0.03739), (-0.1001, 0.04276, 0.03739), (-0.09993, 0.06755, 0.03737), (-0.09993, 0.04276, 0.03737), (-0.09974, 0.06755, 0.03739), (-0.09974, 0.04276, 0.03739), (-0.09955, 0.06755, 0.03745), (-0.09955, 0.04276, 0.03745), (-0.09937, 0.06755, 0.03754), (-0.09937, 0.04276, 0.03754), (-0.09922, 0.06755, 0.03766), (-0.09922, 0.04276, 0.03766), (-0.0991, 0.06755, 0.03782), (-0.0991, 0.04276, 0.03782), (-0.09901, 0.06755, 0.03799), (-0.09901, 0.04276, 0.03799), (-0.09895, 0.06755, 0.03818), (-0.09895, 0.04276, 0.03818), (-0.1869, 0.0437, 0.05974), (0.1274, 0.06755, 0.03837), (0.1274, 0.04276, 0.03837), (0.1275, 0.06755, 0.03856), (0.1275, 0.04276, 0.03857), (0.1275, 0.06755, 0.03875), (0.1275, 0.04276, 0.03875), (0.1276, 0.06755, 0.03893), (0.1276, 0.04276, 0.03893), (0.1277, 0.06755, 0.03908), (0.1277, 0.04276, 0.03908), (0.1279, 0.06755, 0.0392), (0.1279, 0.04276, 0.0392), (0.1281, 0.06755, 0.03929), (0.1281, 0.04276, 0.03929), (0.1282, 0.06755, 0.03935), (0.1282, 0.04276, 0.03935), (0.1284, 0.06755, 0.03937), (0.1284, 0.04276, 0.03937), (0.1286, 0.06755, 0.03935), (0.1286, 0.04276, 0.03935), (0.1288, 0.06755, 0.03929), (0.1288, 0.04276, 0.03929), (0.129, 0.06755, 0.0392), (0.129, 0.04276, 0.0392), (0.1291, 0.06755, 0.03908), (0.1291, 0.04276, 0.03908), (0.1293, 0.06755, 0.03893), (0.1293, 0.04276, 0.03893), (0.1294, 0.06755, 0.03875), (0.1294, 0.04276, 0.03875), (0.1294, 0.06755, 0.03856), (0.1294, 0.04276, 0.03857), (0.1294, 0.06755, 0.03837), (0.1294, 0.04276, 0.03837), (0.1294, 0.06755, 0.03817), (0.1294, 0.04276, 0.03818), (0.1294, 0.06755, 0.03799), (0.1294, 0.04276, 0.03799), (0.1293, 0.06755, 0.03781), (0.1293, 0.04276, 0.03781), (0.1291, 0.06755, 0.03766), (0.1291, 0.04276, 0.03766), (0.129, 0.06755, 0.03754), (0.129, 0.04276, 0.03754), (0.1288, 0.06755, 0.03745), (0.1288, 0.04276, 0.03745), (0.1286, 0.06755, 0.03739), (0.1286, 0.04276, 0.03739), (0.1284, 0.06755, 0.03737), (0.1284, 0.04276, 0.03737), (0.1282, 0.06755, 0.03739), (0.1282, 0.04276, 0.03739), (0.1281, 0.06755, 0.03745), (0.1281, 0.04276, 0.03745), (0.1279, 0.06755, 0.03754), (0.1279, 0.04276, 0.03754), (0.1277, 0.06755, 0.03766), (0.1277, 0.04276, 0.03766), (0.1276, 0.06755, 0.03781), (0.1276, 0.04276, 0.03781), (0.1275, 0.06755, 0.03799), (0.1275, 0.04276, 0.03799), (0.1275, 0.06755, 0.03817), (0.1275, 0.04276, 0.03818), (0.1274, -0.06755, 0.03837), (0.1274, -0.04508, 0.03837), (0.1275, -0.06755, 0.03857), (0.1275, -0.04508, 0.03857), (0.1275, -0.06755, 0.03875), (0.1275, -0.04508, 0.03875), (0.1276, -0.06755, 0.03893), (0.1276, -0.04508, 0.03893), (0.1277, -0.06755, 0.03908), (0.1277, -0.04508, 0.03908), (0.1279, -0.06755, 0.0392), (0.1279, -0.04508, 0.0392), (0.1281, -0.06755, 0.03929), (0.1281, -0.04508, 0.03929), (0.1282, -0.06755, 0.03935), (0.1282, -0.04508, 0.03935), (0.1284, -0.06755, 0.03937), (0.1284, -0.04508, 0.03937), (0.1286, -0.06755, 0.03935), (0.1286, -0.04508, 0.03935), (0.1288, -0.06755, 0.03929), (0.1288, -0.04508, 0.03929), (0.129, -0.06755, 0.0392), (0.129, -0.04508, 0.0392), (0.1291, -0.06755, 0.03908), (0.1291, -0.04508, 0.03908), (0.1293, -0.06755, 0.03893), (0.1293, -0.04508, 0.03893), (0.1294, -0.06755, 0.03875), (0.1294, -0.04508, 0.03875), (0.1294, -0.06755, 0.03857), (0.1294, -0.04508, 0.03857), (0.1294, -0.06755, 0.03837), (0.1294, -0.04508, 0.03837), (0.1294, -0.06755, 0.03818), (0.1294, -0.04508, 0.03818), (0.1294, -0.06755, 0.03799), (0.1294, -0.04508, 0.03799), (0.1293, -0.06755, 0.03782), (0.1293, -0.04508, 0.03782), (0.1291, -0.06755, 0.03766), (0.1291, -0.04508, 0.03766), (0.129, -0.06755, 0.03754), (0.129, -0.04508, 0.03754), (0.1288, -0.06755, 0.03745), (0.1288, -0.04508, 0.03745), (0.1286, -0.06755, 0.03739), (0.1286, -0.04508, 0.03739), (0.1284, -0.06755, 0.03737), (0.1284, -0.04508, 0.03737), (0.1282, -0.06755, 0.03739), (0.1282, -0.04508, 0.03739), (0.1281, -0.06755, 0.03745), (0.1281, -0.04508, 0.03745), (0.1279, -0.06755, 0.03754), (0.1279, -0.04508, 0.03754), (0.1277, -0.06755, 0.03766), (0.1277, -0.04508, 0.03766), (0.1276, -0.06755, 0.03782), (0.1276, -0.04508, 0.03782), (0.1275, -0.06755, 0.03799), (0.1275, -0.04508, 0.03799), (0.1275, -0.06755, 0.03818), (0.1275, -0.04508, 0.03818), (0.04085, 0.04302, -0.06286), (0.04134, 0.04302, -0.06282), (0.04038, 0.04302, -0.06301), (0.03995, 0.04302, -0.06324), (0.03957, 0.04302, -0.06355), (0.03926, 0.04302, -0.06393), (0.03903, 0.04302, -0.06436), (0.03888, 0.04302, -0.06483), (0.03884, 0.04302, -0.06532), (0.03888, 0.04302, -0.0658), (0.03903, 0.04302, -0.06627), (0.03926, 0.04302, -0.0667), (0.03957, 0.04302, -0.06708), (0.03995, 0.04302, -0.06739), (0.04038, 0.04302, -0.06763), (0.04085, 0.04302, -0.06777), (0.04134, 0.04302, -0.06782), (0.04182, 0.04302, -0.06777), (0.04229, 0.04302, -0.06763), (0.04273, 0.04302, -0.06739), (0.0431, 0.04302, -0.06708), (0.04341, 0.04302, -0.0667), (0.04365, 0.04302, -0.06627), (0.04379, 0.04302, -0.0658), (0.04384, 0.04302, -0.06532), (0.04379, 0.04302, -0.06483), (0.04365, 0.04302, -0.06436), (0.04341, 0.04302, -0.06393), (0.0431, 0.04302, -0.06355), (0.04273, 0.04302, -0.06324), (0.04229, 0.04302, -0.06301), (0.04182, 0.04302, -0.06286), (0.04085, 0.04302, -0.06286), (0.04134, 0.04302, -0.06282), (0.04038, 0.04302, -0.06301), (0.03995, 0.04302, -0.06324), (0.03957, 0.04302, -0.06355), (0.03926, 0.04302, -0.06393), (0.03903, 0.04302, -0.06436), (0.03888, 0.04302, -0.06483), (0.03884, 0.04302, -0.06532), (0.03888, 0.04302, -0.0658), (0.03903, 0.04302, -0.06627), (0.03926, 0.04302, -0.0667), (0.03957, 0.04302, -0.06708), (0.03995, 0.04302, -0.06739), (0.04038, 0.04302, -0.06763), (0.04085, 0.04302, -0.06777), (0.04134, 0.04302, -0.06782), (0.04182, 0.04302, -0.06777), (0.04229, 0.04302, -0.06763), (0.04273, 0.04302, -0.06739), (0.0431, 0.04302, -0.06708), (0.04341, 0.04302, -0.0667), (0.04365, 0.04302, -0.06627), (0.04379, 0.04302, -0.0658), (0.04384, 0.04302, -0.06532), (0.04379, 0.04302, -0.06483), (0.04365, 0.04302, -0.06436), (0.04341, 0.04302, -0.06393), (0.0431, 0.04302, -0.06355), (0.04273, 0.04302, -0.06324), (0.04229, 0.04302, -0.06301), (0.04182, 0.04302, -0.06286)], [], [(21, 22, 13), (27, 28, 19), (25, 26, 17), (22, 23, 14), (20, 21, 12), (28, 21, 12), (26, 27, 18), (23, 24, 15), (40, 39, 30), (46, 45, 36), (44, 43, 34), (32, 41, 40), (39, 38, 30), (39, 46, 37), (45, 44, 35), (42, 41, 32), (14, 32, 31), (15, 33, 32), (16, 17, 35), (17, 18, 36), (19, 37, 36), (12, 30, 37), (12, 13, 31), (12, 38, 20), (23, 22, 40), (24, 23, 41), (25, 43, 44), (26, 44, 45), (28, 27, 45), (21, 28, 46), (21, 39, 40), (29, 39, 21), (16, 34, 43), (29, 38, 47), (24, 42, 33), (49, 51, 50), (51, 53, 52), (53, 55, 54), (55, 57, 56), (57, 59, 58), (59, 61, 60), (61, 63, 62), (63, 65, 64), (65, 67, 66), (67, 69, 68), (69, 71, 70), (71, 73, 72), (73, 75, 74), (75, 77, 76), (77, 79, 78), (79, 81, 80), (81, 83, 82), (83, 85, 84), (85, 87, 86), (87, 89, 88), (89, 91, 90), (91, 93, 92), (93, 95, 94), (95, 97, 96), (97, 99, 98), (99, 101, 100), (101, 103, 102), (103, 105, 104), (105, 107, 106), (107, 109, 108), (95, 93, 1207, 1208), (111, 49, 48), (109, 111, 110), (78, 102, 110), (113, 115, 114), (115, 117, 116), (117, 119, 118), (119, 121, 120), (121, 123, 122), (123, 125, 124), (125, 127, 126), (127, 129, 128), (129, 131, 130), (131, 133, 132), (133, 135, 134), (135, 137, 136), (137, 139, 138), (139, 141, 140), (140, 141, 143), (143, 145, 144), (145, 147, 146), (147, 149, 148), (149, 151, 150), (151, 153, 152), (153, 155, 154), (154, 155, 157), (157, 159, 158), (159, 161, 160), (161, 163, 162), (163, 165, 164), (165, 167, 166), (167, 169, 168), (169, 171, 170), (171, 173, 172), (149, 133, 165), (175, 113, 112), (173, 175, 174), (142, 158, 126), (177, 179, 178), (179, 181, 180), (181, 183, 182), (183, 185, 184), (185, 187, 186), (187, 189, 188), (189, 191, 190), (191, 193, 192), (193, 195, 194), (195, 197, 196), (197, 199, 198), (199, 201, 200), (201, 203, 202), (203, 205, 204), (205, 207, 206), (207, 209, 208), (209, 211, 210), (211, 213, 212), (213, 215, 214), (215, 217, 216), (217, 219, 218), (219, 221, 220), (221, 223, 222), (223, 225, 224), (225, 227, 226), (227, 229, 228), (229, 231, 230), (231, 233, 232), (233, 235, 234), (235, 237, 236), (205, 197, 181), (239, 177, 176), (237, 239, 238), (206, 222, 238), (241, 243, 242), (243, 245, 244), (245, 247, 246), (247, 249, 248), (249, 251, 250), (251, 253, 252), (253, 255, 254), (255, 257, 256), (257, 259, 258), (259, 261, 260), (261, 263, 262), (263, 265, 264), (265, 267, 266), (267, 269, 268), (269, 271, 270), (271, 273, 272), (273, 275, 274), (275, 277, 276), (277, 279, 278), (279, 281, 280), (281, 283, 282), (283, 285, 284), (285, 287, 286), (287, 289, 288), (289, 291, 290), (291, 293, 292), (293, 295, 294), (295, 297, 296), (297, 299, 298), (299, 301, 300), (269, 261, 245), (303, 241, 240), (301, 303, 302), (270, 286, 302), (305, 307, 306), (307, 309, 308), (309, 311, 310), (311, 313, 312), (313, 315, 314), (315, 317, 316), (317, 319, 318), (319, 321, 320), (321, 323, 322), (323, 325, 324), (325, 327, 326), (327, 329, 328), (329, 331, 330), (331, 333, 332), (333, 335, 334), (335, 337, 336), (336, 337, 339), (339, 341, 340), (341, 343, 342), (343, 345, 344), (345, 347, 346), (347, 349, 348), (349, 351, 350), (351, 353, 352), (353, 355, 354), (355, 357, 356), (357, 359, 358), (359, 361, 360), (361, 363, 362), (363, 365, 364), (341, 325, 357), (367, 305, 304), (365, 367, 366), (334, 350, 318), (372, 374, 377), (385, 387, 388), (395, 486, 485), (417, 379, 393), (422, 423, 425), (429, 430, 409), (431, 441, 449), (436, 435, 453), (456, 457, 459), (465, 467, 470), (472, 482, 478), (488, 490, 401), (487, 491, 493), (497, 492, 494), (488, 404, 410), (501, 495, 494), (501, 396, 397), (504, 503, 499), (517, 512, 511), (528, 525, 524), (625, 626, 535), (556, 551, 532), (565, 562, 561), (570, 549, 530), (581, 580, 571), (593, 576, 592), (554, 597, 553), (595, 604, 602), (622, 612, 618), (541, 630, 628), (633, 631, 627), (632, 637, 634), (550, 544, 628), (641, 640, 634), (537, 536, 641), (638, 643, 639), (376, 516, 517), (377, 517, 518), (378, 518, 519), (391, 531, 532), (393, 533, 516), (403, 543, 544), (404, 544, 545), (409, 549, 550), (410, 550, 530), (393, 379, 519), (392, 532, 551), (390, 530, 549), (411, 551, 531), (431, 571, 572), (433, 573, 574), (434, 574, 575), (435, 575, 593), (453, 593, 573), (432, 572, 543), (405, 545, 571), (368, 508, 509), (370, 510, 511), (371, 511, 512), (373, 513, 514), (374, 514, 515), (380, 520, 521), (382, 381, 521), (382, 522, 508), (369, 509, 523), (383, 523, 524), (384, 524, 525), (386, 526, 527), (387, 527, 528), (370, 389, 529), (375, 515, 534), (394, 534, 535), (373, 395, 535), (372, 512, 536), (396, 536, 537), (397, 537, 538), (398, 538, 539), (401, 400, 540), (402, 401, 541), (407, 406, 546), (407, 547, 548), (412, 552, 553), (414, 554, 555), (415, 555, 556), (416, 556, 557), (417, 557, 558), (418, 558, 559), (419, 559, 560), (420, 560, 561), (421, 561, 562), (424, 564, 529), (388, 528, 565), (386, 425, 565), (380, 385, 525), (408, 548, 566), (426, 566, 567), (428, 568, 569), (429, 569, 570), (430, 570, 552), (436, 576, 577), (438, 578, 579), (439, 579, 580), (440, 580, 581), (441, 581, 582), (442, 582, 583), (444, 584, 585), (445, 585, 586), (448, 447, 587), (448, 588, 589), (449, 589, 546), (399, 539, 564), (450, 590, 591), (452, 451, 591), (452, 592, 576), (402, 542, 540), (454, 594, 595), (423, 563, 596), (456, 596, 597), (457, 597, 563), (422, 562, 598), (458, 598, 554), (413, 553, 599), (459, 599, 600), (460, 600, 601), (428, 461, 601), (427, 567, 602), (462, 602, 603), (463, 603, 587), (446, 586, 604), (464, 604, 605), (465, 605, 584), (443, 583, 606), (466, 606, 607), (468, 608, 609), (469, 609, 610), (470, 610, 611), (471, 611, 612), (473, 613, 614), (474, 614, 615), (455, 595, 616), (476, 616, 594), (437, 577, 617), (477, 617, 618), (478, 618, 619), (479, 619, 590), (475, 615, 620), (480, 620, 621), (481, 621, 613), (482, 472, 612), (482, 622, 608), (467, 607, 623), (483, 623, 624), (484, 624, 578), (485, 486, 626), (486, 487, 627), (485, 625, 627), (488, 628, 630), (489, 629, 628), (489, 490, 630), (491, 631, 633), (491, 492, 632), (492, 493, 633), (496, 494, 634), (495, 635, 634), (495, 496, 636), (498, 497, 637), (499, 639, 637), (498, 638, 639), (500, 640, 641), (502, 501, 641), (500, 502, 642), (504, 644, 643), (503, 643, 646), (505, 645, 644), (505, 506, 646), (657, 652, 651), (668, 665, 664), (675, 674, 765), (673, 696, 672), (705, 702, 701), (709, 688, 689), (721, 720, 711), (733, 716, 732), (693, 694, 737), (704, 745, 744), (753, 761, 759), (681, 770, 768), (767, 765, 773), (772, 778, 777), (765, 674, 670), (774, 781, 780), (676, 771, 782), (778, 783, 779), (792, 794, 797), (804, 805, 808), (815, 906, 905), (812, 836, 813), (842, 843, 845), (829, 849, 850), (851, 861, 869), (856, 855, 873), (877, 833, 879), (884, 844, 875), (892, 902, 898), (821, 822, 908), (907, 911, 913), (918, 913, 912), (913, 926, 810), (920, 921, 914), (922, 816, 921), (919, 924, 923), (797, 796, 656), (798, 797, 657), (799, 798, 658), (812, 811, 671), (796, 813, 673), (824, 823, 683), (825, 824, 684), (830, 829, 689), (810, 830, 690), (673, 813, 799), (831, 812, 672), (829, 810, 670), (811, 831, 691), (852, 851, 711), (854, 853, 713), (855, 854, 714), (873, 855, 715), (853, 873, 733), (823, 852, 712), (851, 825, 685), (789, 788, 648), (791, 790, 650), (792, 791, 651), (794, 793, 653), (795, 794, 654), (801, 800, 660), (802, 801, 661), (788, 802, 662), (803, 789, 649), (804, 803, 663), (805, 804, 664), (807, 806, 666), (808, 807, 667), (790, 809, 669), (814, 795, 655), (815, 814, 674), (653, 793, 815), (816, 792, 652), (817, 816, 676), (818, 817, 677), (819, 818, 678), (681, 821, 820), (682, 822, 821), (687, 827, 826), (828, 827, 687), (833, 832, 692), (835, 834, 694), (836, 835, 695), (837, 836, 696), (838, 837, 697), (839, 838, 698), (840, 839, 699), (841, 840, 700), (842, 841, 701), (809, 844, 704), (845, 808, 668), (666, 806, 845), (660, 800, 805), (846, 828, 688), (847, 846, 706), (849, 848, 708), (850, 849, 709), (832, 850, 710), (857, 856, 716), (859, 858, 718), (860, 859, 719), (861, 860, 720), (862, 861, 721), (863, 862, 722), (865, 864, 724), (866, 865, 725), (728, 868, 867), (869, 868, 728), (826, 869, 729), (844, 819, 679), (871, 870, 730), (872, 871, 731), (856, 872, 732), (820, 822, 682), (875, 874, 734), (876, 843, 703), (877, 876, 736), (703, 843, 877), (878, 842, 702), (834, 878, 738), (879, 833, 693), (880, 879, 739), (881, 880, 740), (708, 848, 881), (882, 847, 707), (883, 882, 742), (867, 883, 743), (884, 866, 726), (885, 884, 744), (724, 864, 885), (886, 863, 723), (887, 886, 746), (889, 888, 748), (890, 889, 749), (891, 890, 750), (892, 891, 751), (894, 893, 753), (895, 894, 754), (756, 896, 875), (874, 896, 756), (897, 857, 717), (898, 897, 757), (899, 898, 758), (870, 899, 759), (900, 895, 755), (901, 900, 760), (893, 901, 761), (762, 902, 892), (888, 902, 762), (903, 887, 747), (904, 903, 763), (858, 904, 764), (765, 905, 906), (766, 906, 907), (907, 905, 765), (910, 908, 768), (908, 909, 769), (769, 909, 910), (771, 911, 912), (772, 912, 913), (776, 916, 914), (914, 915, 775), (775, 915, 916), (778, 918, 917), (917, 919, 779), (919, 918, 778), (921, 920, 780), (782, 922, 921), (780, 920, 922), (923, 924, 784), (926, 923, 783), (924, 925, 785), (785, 925, 926), (929, 931, 930), (931, 933, 932), (933, 935, 934), (935, 937, 936), (937, 939, 938), (939, 941, 940), (941, 943, 942), (943, 945, 944), (945, 947, 946), (947, 949, 948), (949, 951, 950), (951, 953, 952), (953, 955, 954), (955, 957, 956), (957, 959, 958), (959, 961, 960), (961, 963, 962), (963, 965, 964), (965, 967, 966), (967, 969, 968), (969, 971, 970), (971, 973, 972), (973, 975, 974), (975, 977, 976), (977, 979, 978), (979, 981, 980), (981, 983, 982), (983, 985, 984), (985, 987, 986), (987, 989, 988), (957, 949, 933), (991, 929, 928), (989, 991, 990), (958, 974, 942), (994, 995, 993), (996, 997, 995), (998, 999, 997), (1000, 1001, 999), (1002, 1003, 1001), (1004, 1005, 1003), (1006, 1007, 1005), (1008, 1009, 1007), (1010, 1011, 1009), (1012, 1013, 1011), (1014, 1015, 1013), (1016, 1017, 1015), (1018, 1019, 1017), (1020, 1021, 1019), (1022, 1023, 1021), (1024, 1025, 1023), (1026, 1027, 1025), (1028, 1029, 1027), (1030, 1031, 1029), (1032, 1033, 1031), (1034, 1035, 1033), (1036, 1037, 1035), (1038, 1039, 1037), (1040, 1041, 1039), (1042, 1043, 1041), (1044, 1045, 1043), (1046, 1047, 1045), (1048, 1049, 1047), (1050, 1051, 1049), (1052, 1053, 1051), (1025, 1041, 993), (992, 993, 1055), (1054, 1055, 1053), (1026, 1010, 994), (1058, 1060, 1059), (1060, 1062, 1061), (1062, 1064, 1063), (1064, 1066, 1065), (1066, 1068, 1067), (1068, 1070, 1069), (1070, 1072, 1071), (1072, 1074, 1073), (1074, 1076, 1075), (1076, 1078, 1077), (1078, 1080, 1079), (1080, 1082, 1081), (1082, 1084, 1083), (1084, 1086, 1085), (1086, 1088, 1087), (1088, 1090, 1089), (1090, 1092, 1091), (1092, 1094, 1093), (1094, 1096, 1095), (1096, 1098, 1097), (1098, 1100, 1099), (1100, 1102, 1101), (1102, 1104, 1103), (1104, 1106, 1105), (1106, 1108, 1107), (1108, 1110, 1109), (1110, 1112, 1111), (1112, 1114, 1113), (1114, 1116, 1115), (1116, 1118, 1117), (1086, 1078, 1062), (1120, 1058, 1057), (1118, 1120, 1119), (1087, 1103, 1119), (1123, 1124, 1122), (1125, 1126, 1124), (1127, 1128, 1126), (1129, 1130, 1128), (1131, 1132, 1130), (1133, 1134, 1132), (1135, 1136, 1134), (1137, 1138, 1136), (1139, 1140, 1138), (1141, 1142, 1140), (1143, 1144, 1142), (1145, 1146, 1144), (1147, 1148, 1146), (1149, 1150, 1148), (1151, 1152, 1150), (1153, 1154, 1152), (1155, 1156, 1154), (1157, 1158, 1156), (1159, 1160, 1158), (1161, 1162, 1160), (1163, 1164, 1162), (1165, 1166, 1164), (1167, 1168, 1166), (1169, 1170, 1168), (1171, 1172, 1170), (1173, 1174, 1172), (1175, 1176, 1174), (1177, 1178, 1176), (1179, 1180, 1178), (1181, 1182, 1180), (1154, 1170, 1138), (1121, 1122, 1184), (1183, 1184, 1182), (1155, 1139, 1123), (6, 5, 4), (4, 3, 2), (2, 1, 0), (7, 8, 9), (9, 11, 10), (12, 21, 13), (18, 27, 19), (16, 25, 17), (13, 22, 14), (29, 21, 20), (19, 28, 12), (17, 26, 18), (14, 23, 15), (31, 40, 30), (37, 46, 36), (35, 44, 34), (31, 32, 40), (47, 38, 39), (30, 39, 37), (36, 45, 35), (33, 42, 32), (13, 14, 31), (14, 15, 32), (34, 16, 35), (35, 17, 36), (18, 19, 36), (19, 12, 37), (30, 12, 31), (30, 38, 12), (41, 23, 40), (42, 24, 41), (26, 25, 44), (27, 26, 45), (46, 28, 45), (39, 21, 46), (22, 21, 40), (47, 39, 29), (25, 16, 43), (20, 38, 29), (15, 24, 33), (48, 49, 50), (50, 51, 52), (52, 53, 54), (54, 55, 56), (56, 57, 58), (58, 59, 60), (62, 63, 64), (64, 65, 66), (66, 67, 68), (68, 69, 70), (70, 71, 72), (72, 73, 74), (74, 75, 76), (76, 77, 78), (78, 79, 80), (80, 81, 82), (82, 83, 84), (84, 85, 86), (86, 87, 88), (88, 89, 90), (90, 91, 92), (92, 93, 94), (94, 95, 96), (96, 97, 98), (98, 99, 100), (100, 101, 102), (102, 103, 104), (104, 105, 106), (106, 107, 108), (77, 75, 1198, 1199), (59, 57, 1189, 1190), (103, 101, 1211, 1212), (85, 83, 1202, 1203), (67, 65, 1193, 1194), (111, 109, 1215, 1216), (93, 91, 1206, 1207), (75, 73, 1197, 1198), (57, 55, 1188, 1189), (101, 99, 1210, 1211), (83, 81, 1201, 1202), (65, 63, 1192, 1193), (109, 107, 1214, 1215), (91, 89, 1205, 1206), (73, 71, 1196, 1197), (55, 53, 1187, 1188), (99, 97, 1209, 1210), (81, 79, 1200, 1201), (63, 61, 1191, 1192), (107, 105, 1213, 1214), (89, 87, 1204, 1205), (71, 69, 1195, 1196), (53, 51, 1185, 1187), (97, 95, 1208, 1209), (79, 77, 1199, 1200), (61, 59, 1190, 1191), (105, 103, 1212, 1213), (87, 85, 1203, 1204), (69, 67, 1194, 1195), (110, 111, 48), (108, 109, 110), (110, 48, 50), (50, 52, 54), (54, 56, 58), (58, 60, 54), (62, 64, 66), (66, 68, 62), (70, 72, 78), (74, 76, 78), (78, 80, 82), (82, 84, 86), (86, 88, 94), (90, 92, 94), (94, 96, 98), (98, 100, 102), (102, 104, 106), (106, 108, 102), (110, 50, 54), (54, 60, 62), (62, 68, 70), (72, 74, 78), (78, 82, 94), (88, 90, 94), (94, 98, 102), (102, 108, 110), (110, 54, 78), (62, 70, 78), (82, 86, 94), (94, 102, 78), (54, 62, 78), (112, 113, 114), (114, 115, 116), (116, 117, 118), (118, 119, 120), (120, 121, 122), (122, 123, 124), (124, 125, 126), (126, 127, 128), (128, 129, 130), (130, 131, 132), (132, 133, 134), (134, 135, 136), (136, 137, 138), (138, 139, 140), (142, 140, 143), (142, 143, 144), (144, 145, 146), (146, 147, 148), (148, 149, 150), (150, 151, 152), (152, 153, 154), (156, 154, 157), (156, 157, 158), (158, 159, 160), (160, 161, 162), (162, 163, 164), (164, 165, 166), (166, 167, 168), (168, 169, 170), (170, 171, 172), (117, 115, 113), (113, 175, 117), (173, 171, 169), (169, 167, 173), (165, 163, 161), (161, 159, 165), (157, 155, 153), (153, 151, 157), (149, 147, 141), (145, 143, 141), (141, 139, 133), (137, 135, 133), (133, 131, 125), (129, 127, 125), (125, 123, 121), (121, 119, 125), (117, 175, 173), (173, 167, 165), (165, 159, 157), (157, 151, 149), (147, 145, 141), (139, 137, 133), (131, 129, 125), (125, 119, 117), (117, 173, 165), (165, 157, 149), (149, 141, 133), (133, 125, 117), (117, 165, 133), (174, 175, 112), (172, 173, 174), (174, 112, 114), (114, 116, 118), (118, 120, 122), (122, 124, 118), (126, 128, 130), (130, 132, 134), (134, 136, 142), (138, 140, 142), (142, 144, 146), (146, 148, 150), (150, 152, 154), (154, 156, 150), (158, 160, 162), (162, 164, 166), (166, 168, 170), (170, 172, 166), (174, 114, 126), (118, 124, 126), (126, 130, 142), (136, 138, 142), (142, 146, 150), (150, 156, 158), (158, 162, 166), (166, 172, 174), (114, 118, 126), (130, 134, 142), (142, 150, 158), (158, 166, 174), (174, 126, 158), (176, 177, 178), (178, 179, 180), (180, 181, 182), (182, 183, 184), (184, 185, 186), (186, 187, 188), (188, 189, 190), (190, 191, 192), (192, 193, 194), (194, 195, 196), (196, 197, 198), (198, 199, 200), (200, 201, 202), (202, 203, 204), (204, 205, 206), (206, 207, 208), (208, 209, 210), (210, 211, 212), (212, 213, 214), (214, 215, 216), (216, 217, 218), (218, 219, 220), (220, 221, 222), (222, 223, 224), (224, 225, 226), (226, 227, 228), (228, 229, 230), (230, 231, 232), (232, 233, 234), (234, 235, 236), (181, 179, 237), (177, 239, 237), (237, 235, 233), (233, 231, 237), (229, 227, 225), (225, 223, 221), (221, 219, 217), (217, 215, 221), (213, 211, 209), (209, 207, 213), (205, 203, 201), (201, 199, 205), (197, 195, 193), (193, 191, 189), (189, 187, 181), (185, 183, 181), (179, 177, 237), (237, 231, 229), (229, 225, 213), (221, 215, 213), (213, 207, 205), (205, 199, 197), (197, 193, 181), (187, 185, 181), (181, 237, 213), (225, 221, 213), (213, 205, 181), (193, 189, 181), (237, 229, 213), (238, 239, 176), (236, 237, 238), (238, 176, 182), (178, 180, 182), (182, 184, 186), (186, 188, 190), (190, 192, 194), (194, 196, 198), (198, 200, 202), (202, 204, 198), (206, 208, 210), (210, 212, 206), (214, 216, 218), (218, 220, 222), (222, 224, 226), (226, 228, 230), (230, 232, 234), (234, 236, 230), (176, 178, 182), (182, 186, 190), (190, 194, 206), (198, 204, 206), (206, 212, 214), (214, 218, 206), (222, 226, 238), (230, 236, 238), (238, 182, 190), (194, 198, 206), (206, 218, 222), (226, 230, 238), (238, 190, 206), (240, 241, 242), (242, 243, 244), (244, 245, 246), (246, 247, 248), (248, 249, 250), (250, 251, 252), (252, 253, 254), (254, 255, 256), (256, 257, 258), (258, 259, 260), (260, 261, 262), (262, 263, 264), (264, 265, 266), (266, 267, 268), (268, 269, 270), (270, 271, 272), (272, 273, 274), (274, 275, 276), (276, 277, 278), (278, 279, 280), (280, 281, 282), (282, 283, 284), (284, 285, 286), (286, 287, 288), (288, 289, 290), (290, 291, 292), (292, 293, 294), (294, 295, 296), (296, 297, 298), (298, 299, 300), (245, 243, 301), (241, 303, 301), (301, 299, 297), (297, 295, 293), (293, 291, 289), (289, 287, 285), (285, 283, 277), (281, 279, 277), (277, 275, 273), (273, 271, 269), (269, 267, 265), (265, 263, 269), (261, 259, 257), (257, 255, 253), (253, 251, 245), (249, 247, 245), (243, 241, 301), (301, 297, 293), (293, 289, 277), (283, 281, 277), (277, 273, 269), (269, 263, 261), (261, 257, 245), (251, 249, 245), (245, 301, 277), (289, 285, 277), (277, 269, 245), (257, 253, 245), (301, 293, 277), (302, 303, 240), (300, 301, 302), (302, 240, 242), (242, 244, 246), (246, 248, 254), (250, 252, 254), (254, 256, 262), (258, 260, 262), (262, 264, 266), (266, 268, 270), (270, 272, 274), (274, 276, 278), (278, 280, 286), (282, 284, 286), (286, 288, 290), (290, 292, 286), (294, 296, 302), (298, 300, 302), (302, 242, 246), (248, 250, 254), (256, 258, 262), (262, 266, 254), (270, 274, 286), (280, 282, 286), (286, 292, 294), (296, 298, 302), (302, 246, 270), (254, 266, 270), (274, 278, 286), (286, 294, 302), (246, 254, 270), (304, 305, 306), (306, 307, 308), (308, 309, 310), (310, 311, 312), (312, 313, 314), (314, 315, 316), (316, 317, 318), (318, 319, 320), (320, 321, 322), (322, 323, 324), (324, 325, 326), (326, 327, 328), (328, 329, 330), (330, 331, 332), (332, 333, 334), (334, 335, 336), (338, 336, 339), (338, 339, 340), (340, 341, 342), (342, 343, 344), (344, 345, 346), (346, 347, 348), (348, 349, 350), (350, 351, 352), (352, 353, 354), (354, 355, 356), (356, 357, 358), (358, 359, 360), (360, 361, 362), (362, 363, 364), (309, 307, 305), (305, 367, 365), (365, 363, 361), (361, 359, 365), (357, 355, 353), (353, 351, 357), (349, 347, 345), (345, 343, 349), (341, 339, 337), (337, 335, 341), (333, 331, 325), (329, 327, 325), (325, 323, 321), (321, 319, 325), (317, 315, 309), (313, 311, 309), (309, 305, 357), (365, 359, 357), (357, 351, 349), (349, 343, 341), (341, 335, 333), (331, 329, 325), (325, 319, 317), (315, 313, 309), (305, 365, 357), (357, 349, 341), (341, 333, 325), (325, 317, 309), (309, 357, 325), (366, 367, 304), (364, 365, 366), (366, 304, 310), (306, 308, 310), (310, 312, 314), (314, 316, 318), (318, 320, 322), (322, 324, 326), (326, 328, 330), (330, 332, 334), (334, 336, 342), (338, 340, 342), (342, 344, 346), (346, 348, 342), (350, 352, 354), (354, 356, 358), (358, 360, 362), (362, 364, 358), (304, 306, 310), (310, 314, 318), (318, 322, 326), (326, 330, 334), (336, 338, 342), (342, 348, 350), (350, 354, 358), (358, 364, 366), (366, 310, 318), (318, 326, 334), (334, 342, 350), (350, 358, 366), (366, 318, 350), (368, 369, 371), (379, 380, 378), (369, 370, 371), (378, 380, 381), (371, 372, 377), (378, 381, 382), (374, 375, 376), (377, 378, 382), (374, 376, 377), (377, 382, 368), (373, 374, 372), (377, 368, 371), (370, 369, 383), (384, 385, 388), (370, 383, 384), (388, 389, 384), (385, 386, 387), (389, 370, 384), (394, 395, 485), (393, 392, 416), (411, 412, 413), (413, 414, 411), (418, 419, 380), (414, 415, 411), (417, 418, 379), (411, 415, 416), (418, 380, 379), (392, 411, 416), (416, 417, 393), (385, 380, 386), (421, 422, 425), (380, 419, 420), (420, 421, 386), (423, 424, 389), (389, 388, 425), (386, 380, 420), (423, 389, 425), (425, 386, 421), (391, 390, 430), (409, 408, 429), (426, 427, 428), (412, 411, 391), (426, 428, 429), (430, 412, 391), (426, 429, 408), (390, 409, 430), (406, 405, 449), (431, 432, 440), (434, 435, 438), (432, 433, 440), (449, 405, 431), (446, 447, 448), (448, 449, 445), (435, 436, 437), (446, 448, 445), (435, 437, 438), (445, 449, 441), (434, 438, 439), (444, 445, 442), (434, 439, 433), (442, 443, 444), (433, 439, 440), (442, 445, 441), (431, 440, 441), (399, 424, 507), (403, 402, 432), (399, 507, 450), (432, 402, 400), (399, 450, 451), (433, 432, 400), (399, 451, 452), (453, 433, 400), (452, 436, 453), (453, 400, 399), (399, 452, 453), (454, 455, 424), (460, 461, 456), (414, 413, 457), (459, 460, 456), (424, 423, 456), (414, 457, 458), (454, 424, 456), (457, 423, 458), (454, 456, 461), (413, 459, 457), (423, 422, 458), (476, 454, 428), (428, 427, 476), (454, 461, 428), (474, 475, 424), (476, 427, 455), (474, 424, 471), (455, 427, 462), (463, 447, 464), (455, 462, 464), (472, 473, 474), (462, 463, 464), (471, 472, 474), (447, 446, 464), (471, 424, 470), (467, 468, 469), (470, 424, 465), (467, 469, 470), (444, 443, 465), (466, 467, 465), (455, 464, 424), (443, 466, 465), (424, 464, 465), (438, 437, 477), (424, 475, 480), (438, 477, 484), (507, 424, 480), (484, 477, 468), (450, 507, 481), (483, 484, 468), (507, 480, 481), (477, 478, 482), (479, 450, 481), (481, 473, 479), (482, 468, 477), (479, 473, 478), (468, 467, 483), (473, 472, 478), (402, 488, 401), (485, 487, 493), (494, 496, 499), (497, 498, 492), (494, 499, 497), (493, 492, 498), (410, 506, 505), (391, 392, 394), (393, 376, 375), (394, 485, 390), (393, 375, 392), (408, 409, 407), (392, 375, 394), (407, 409, 410), (390, 391, 394), (485, 493, 390), (505, 504, 499), (493, 498, 506), (505, 499, 496), (493, 506, 390), (406, 407, 404), (390, 506, 410), (505, 496, 410), (488, 402, 404), (404, 405, 406), (402, 403, 404), (410, 496, 488), (404, 407, 410), (494, 492, 500), (500, 501, 494), (489, 488, 496), (502, 500, 492), (489, 496, 495), (502, 492, 491), (401, 490, 398), (501, 502, 396), (399, 400, 398), (487, 486, 372), (398, 400, 401), (486, 395, 372), (398, 490, 489), (395, 373, 372), (397, 398, 489), (487, 372, 396), (397, 489, 495), (491, 487, 396), (397, 495, 501), (502, 491, 396), (498, 499, 503), (503, 506, 498), (521, 520, 518), (510, 509, 511), (520, 519, 518), (511, 509, 508), (522, 521, 518), (513, 512, 514), (522, 518, 517), (516, 515, 514), (508, 522, 517), (517, 516, 514), (511, 508, 517), (517, 514, 512), (510, 529, 524), (523, 509, 510), (526, 525, 527), (524, 523, 510), (527, 525, 528), (524, 529, 528), (534, 625, 535), (532, 533, 556), (519, 520, 558), (555, 554, 551), (520, 559, 558), (556, 555, 551), (519, 558, 557), (553, 552, 551), (519, 557, 533), (554, 553, 551), (533, 557, 556), (520, 525, 526), (565, 528, 529), (560, 559, 520), (565, 529, 563), (560, 520, 526), (529, 564, 563), (560, 526, 561), (563, 562, 565), (561, 526, 565), (530, 531, 570), (569, 568, 566), (531, 551, 552), (570, 569, 549), (531, 552, 570), (548, 569, 566), (568, 567, 566), (548, 549, 569), (545, 546, 589), (588, 587, 586), (571, 545, 589), (589, 588, 585), (585, 584, 582), (588, 586, 585), (572, 571, 580), (574, 573, 579), (576, 575, 577), (578, 577, 575), (584, 583, 582), (579, 578, 574), (585, 582, 581), (580, 573, 572), (589, 585, 581), (578, 575, 574), (589, 581, 571), (579, 573, 580), (540, 542, 572), (647, 564, 539), (542, 543, 572), (590, 647, 539), (540, 572, 573), (591, 590, 539), (540, 573, 593), (592, 591, 539), (539, 540, 593), (593, 575, 576), (592, 539, 593), (594, 601, 596), (599, 553, 597), (601, 600, 596), (564, 595, 594), (596, 563, 564), (562, 563, 598), (596, 564, 594), (598, 563, 597), (597, 596, 599), (600, 599, 596), (554, 598, 597), (564, 615, 614), (601, 594, 568), (595, 564, 604), (568, 594, 616), (614, 613, 612), (567, 568, 616), (614, 612, 611), (567, 616, 595), (564, 614, 611), (609, 608, 607), (564, 611, 610), (610, 609, 607), (606, 583, 605), (610, 607, 605), (602, 567, 595), (607, 606, 605), (603, 602, 604), (583, 584, 605), (587, 603, 604), (564, 610, 605), (604, 586, 587), (564, 605, 604), (577, 578, 624), (623, 607, 608), (577, 624, 617), (620, 615, 564), (617, 624, 608), (620, 564, 647), (618, 617, 622), (620, 647, 621), (619, 618, 613), (621, 647, 590), (624, 623, 608), (621, 590, 619), (612, 613, 618), (617, 608, 622), (613, 621, 619), (542, 541, 628), (625, 633, 627), (636, 634, 639), (632, 633, 638), (637, 639, 634), (632, 638, 637), (550, 549, 547), (531, 530, 534), (533, 532, 515), (515, 516, 533), (633, 625, 530), (534, 515, 532), (549, 548, 547), (534, 532, 531), (550, 547, 544), (534, 530, 625), (638, 633, 646), (639, 644, 645), (646, 633, 530), (636, 639, 645), (645, 646, 550), (547, 546, 544), (646, 530, 550), (628, 636, 550), (543, 542, 544), (546, 545, 544), (544, 542, 628), (636, 645, 550), (632, 634, 640), (635, 641, 634), (629, 630, 538), (636, 628, 629), (632, 640, 642), (635, 636, 629), (631, 632, 642), (541, 540, 538), (631, 642, 536), (540, 539, 538), (535, 626, 512), (630, 541, 538), (513, 535, 512), (629, 538, 537), (512, 626, 627), (635, 629, 537), (536, 512, 627), (641, 635, 537), (536, 627, 631), (642, 641, 536), (638, 646, 643), (644, 639, 643), (377, 376, 517), (378, 377, 518), (379, 378, 519), (392, 391, 532), (376, 393, 516), (404, 403, 544), (405, 404, 545), (410, 409, 550), (390, 410, 530), (533, 393, 519), (411, 392, 551), (409, 390, 549), (391, 411, 531), (432, 431, 572), (434, 433, 574), (435, 434, 575), (453, 435, 593), (433, 453, 573), (403, 432, 543), (431, 405, 571), (369, 368, 509), (371, 370, 511), (372, 371, 512), (374, 373, 514), (375, 374, 515), (381, 380, 521), (522, 382, 521), (368, 382, 508), (383, 369, 523), (384, 383, 524), (385, 384, 525), (387, 386, 527), (388, 387, 528), (510, 370, 529), (394, 375, 534), (395, 394, 535), (513, 373, 535), (396, 372, 536), (397, 396, 537), (398, 397, 538), (399, 398, 539), (541, 401, 540), (542, 402, 541), (547, 407, 546), (408, 407, 548), (413, 412, 553), (415, 414, 555), (416, 415, 556), (417, 416, 557), (418, 417, 558), (419, 418, 559), (420, 419, 560), (421, 420, 561), (422, 421, 562), (389, 424, 529), (425, 388, 565), (526, 386, 565), (520, 380, 525), (426, 408, 566), (427, 426, 567), (429, 428, 569), (430, 429, 570), (412, 430, 552), (437, 436, 577), (439, 438, 579), (440, 439, 580), (441, 440, 581), (442, 441, 582), (443, 442, 583), (445, 444, 585), (446, 445, 586), (588, 448, 587), (449, 448, 589), (406, 449, 546), (424, 399, 564), (451, 450, 591), (592, 452, 591), (436, 452, 576), (400, 402, 540), (455, 454, 595), (456, 423, 596), (457, 456, 597), (423, 457, 563), (458, 422, 598), (414, 458, 554), (459, 413, 599), (460, 459, 600), (461, 460, 601), (568, 428, 601), (462, 427, 602), (463, 462, 603), (447, 463, 587), (464, 446, 604), (465, 464, 605), (444, 465, 584), (466, 443, 606), (467, 466, 607), (469, 468, 609), (470, 469, 610), (471, 470, 611), (472, 471, 612), (474, 473, 614), (475, 474, 615), (476, 455, 616), (454, 476, 594), (477, 437, 617), (478, 477, 618), (479, 478, 619), (450, 479, 590), (480, 475, 620), (481, 480, 621), (473, 481, 613), (622, 482, 612), (468, 482, 608), (483, 467, 623), (484, 483, 624), (438, 484, 578), (625, 485, 626), (626, 486, 627), (487, 485, 627), (490, 488, 630), (488, 489, 628), (629, 489, 630), (493, 491, 633), (631, 491, 632), (632, 492, 633), (636, 496, 634), (494, 495, 634), (635, 495, 636), (638, 498, 637), (497, 499, 637), (499, 498, 639), (501, 500, 641), (642, 502, 641), (640, 500, 642), (503, 504, 643), (506, 503, 646), (504, 505, 644), (645, 505, 646), (661, 660, 658), (650, 649, 651), (660, 659, 658), (651, 649, 648), (662, 661, 658), (653, 652, 654), (662, 658, 657), (656, 655, 654), (648, 662, 657), (657, 656, 654), (651, 648, 657), (657, 654, 652), (663, 649, 650), (650, 664, 663), (667, 666, 665), (650, 669, 664), (668, 667, 665), (664, 669, 668), (766, 675, 765), (691, 672, 696), (673, 659, 697), (660, 699, 698), (695, 694, 691), (660, 698, 659), (696, 695, 691), (659, 698, 697), (693, 692, 691), (673, 697, 696), (694, 693, 691), (699, 660, 700), (705, 668, 669), (700, 660, 666), (705, 669, 703), (660, 665, 666), (669, 704, 703), (700, 666, 701), (703, 702, 705), (701, 666, 705), (689, 670, 710), (671, 691, 692), (709, 708, 706), (671, 692, 710), (710, 709, 689), (706, 688, 709), (708, 707, 706), (670, 671, 710), (711, 685, 729), (728, 727, 726), (685, 686, 729), (729, 728, 725), (725, 724, 722), (728, 726, 725), (712, 711, 720), (714, 713, 719), (716, 715, 717), (718, 717, 715), (724, 723, 722), (719, 718, 714), (725, 722, 721), (720, 713, 712), (729, 725, 721), (718, 715, 714), (729, 721, 711), (719, 713, 720), (680, 682, 712), (787, 704, 679), (682, 683, 712), (730, 787, 679), (680, 712, 713), (731, 730, 679), (680, 713, 733), (732, 731, 679), (679, 680, 733), (733, 715, 716), (732, 679, 733), (734, 741, 736), (704, 735, 734), (736, 703, 704), (702, 703, 738), (736, 704, 734), (738, 703, 737), (737, 736, 739), (741, 740, 736), (739, 693, 737), (694, 738, 737), (736, 740, 739), (741, 734, 708), (704, 755, 754), (708, 734, 756), (735, 704, 744), (707, 708, 756), (754, 753, 752), (707, 756, 735), (754, 752, 751), (742, 707, 735), (704, 754, 751), (749, 748, 747), (704, 751, 750), (750, 749, 747), (746, 723, 745), (750, 747, 745), (743, 742, 744), (747, 746, 745), (727, 743, 744), (723, 724, 745), (726, 727, 744), (704, 750, 745), (744, 742, 735), (757, 717, 718), (763, 747, 748), (757, 718, 764), (764, 763, 748), (762, 752, 758), (764, 748, 757), (758, 757, 762), (760, 755, 704), (757, 748, 762), (760, 704, 787), (759, 758, 753), (760, 787, 761), (758, 752, 753), (761, 787, 730), (730, 759, 761), (682, 681, 768), (771, 767, 773), (779, 776, 774), (774, 772, 777), (773, 778, 772), (777, 779, 774), (671, 670, 674), (690, 689, 687), (687, 686, 684), (689, 688, 687), (673, 672, 655), (690, 687, 684), (656, 673, 655), (686, 685, 684), (655, 672, 674), (670, 690, 786), (684, 683, 682), (682, 768, 684), (776, 779, 785), (786, 778, 773), (779, 784, 785), (786, 773, 670), (768, 776, 690), (773, 765, 670), (768, 690, 684), (690, 785, 786), (674, 672, 671), (785, 690, 776), (780, 772, 774), (774, 775, 781), (776, 768, 769), (769, 770, 678), (681, 680, 678), (652, 653, 675), (680, 679, 678), (676, 652, 767), (681, 678, 770), (652, 675, 766), (769, 678, 677), (652, 766, 767), (776, 769, 775), (676, 767, 771), (775, 769, 677), (677, 676, 781), (771, 772, 782), (781, 775, 677), (772, 780, 782), (782, 781, 676), (784, 779, 783), (778, 786, 783), (788, 789, 791), (799, 800, 798), (789, 790, 791), (798, 800, 801), (791, 792, 797), (798, 801, 802), (794, 795, 796), (797, 798, 802), (794, 796, 797), (797, 802, 788), (793, 794, 792), (797, 788, 791), (790, 789, 803), (808, 809, 804), (805, 806, 807), (809, 790, 804), (805, 807, 808), (790, 803, 804), (814, 815, 905), (799, 813, 837), (831, 832, 833), (800, 799, 838), (812, 831, 836), (833, 834, 831), (838, 839, 800), (834, 835, 831), (837, 838, 799), (831, 835, 836), (837, 813, 836), (806, 805, 800), (800, 839, 840), (841, 842, 845), (800, 840, 806), (809, 808, 845), (806, 840, 841), (844, 809, 843), (845, 806, 841), (843, 809, 845), (831, 811, 832), (810, 829, 850), (846, 847, 848), (829, 828, 849), (832, 811, 850), (846, 848, 849), (850, 811, 810), (846, 849, 828), (869, 826, 825), (851, 852, 860), (869, 825, 851), (866, 867, 868), (868, 869, 865), (852, 853, 860), (854, 855, 858), (856, 857, 855), (862, 863, 864), (857, 858, 855), (861, 862, 865), (858, 859, 854), (862, 864, 865), (854, 859, 853), (861, 865, 869), (853, 859, 860), (865, 866, 868), (851, 860, 861), (819, 844, 927), (823, 822, 852), (819, 927, 870), (852, 822, 820), (819, 870, 871), (853, 852, 820), (819, 871, 872), (873, 853, 820), (872, 856, 873), (873, 820, 819), (819, 872, 873), (880, 881, 876), (874, 875, 844), (844, 843, 876), (877, 843, 878), (874, 844, 876), (843, 842, 878), (874, 876, 881), (879, 880, 876), (834, 833, 877), (877, 878, 834), (879, 876, 877), (896, 874, 848), (894, 895, 844), (874, 881, 848), (894, 844, 891), (896, 848, 847), (892, 893, 894), (875, 896, 847), (891, 892, 894), (875, 847, 882), (891, 844, 890), (887, 888, 889), (890, 844, 885), (887, 889, 890), (864, 863, 885), (886, 887, 885), (875, 882, 884), (863, 886, 885), (882, 883, 884), (885, 887, 890), (883, 867, 884), (885, 844, 884), (867, 866, 884), (904, 858, 857), (844, 895, 900), (904, 857, 897), (927, 844, 900), (904, 897, 888), (870, 927, 901), (903, 904, 888), (927, 900, 901), (897, 898, 902), (899, 870, 901), (901, 893, 899), (902, 888, 897), (899, 893, 898), (888, 887, 903), (893, 892, 898), (910, 821, 908), (905, 907, 913), (912, 914, 917), (916, 919, 914), (917, 918, 912), (914, 919, 917), (830, 810, 926), (828, 829, 827), (825, 826, 824), (827, 829, 830), (811, 812, 814), (826, 827, 824), (812, 813, 795), (824, 827, 830), (813, 796, 795), (824, 908, 822), (822, 823, 824), (916, 908, 830), (924, 919, 925), (913, 918, 926), (925, 919, 916), (905, 913, 810), (925, 916, 830), (814, 905, 810), (926, 925, 830), (824, 830, 908), (812, 795, 814), (814, 810, 811), (915, 914, 921), (912, 920, 914), (909, 908, 916), (821, 910, 818), (819, 820, 818), (815, 793, 792), (818, 820, 821), (815, 792, 906), (817, 818, 909), (906, 792, 907), (818, 910, 909), (907, 792, 816), (817, 909, 915), (911, 907, 816), (909, 916, 915), (911, 816, 922), (920, 912, 922), (817, 915, 921), (922, 912, 911), (817, 921, 816), (918, 919, 923), (923, 926, 918), (657, 797, 656), (658, 798, 657), (659, 799, 658), (672, 812, 671), (656, 796, 673), (684, 824, 683), (685, 825, 684), (690, 830, 689), (670, 810, 690), (659, 673, 799), (691, 831, 672), (689, 829, 670), (671, 811, 691), (712, 852, 711), (714, 854, 713), (715, 855, 714), (733, 873, 715), (713, 853, 733), (683, 823, 712), (711, 851, 685), (649, 789, 648), (651, 791, 650), (652, 792, 651), (654, 794, 653), (655, 795, 654), (661, 801, 660), (662, 802, 661), (648, 788, 662), (663, 803, 649), (664, 804, 663), (665, 805, 664), (667, 807, 666), (668, 808, 667), (650, 790, 669), (674, 814, 655), (675, 815, 674), (675, 653, 815), (676, 816, 652), (677, 817, 676), (678, 818, 677), (679, 819, 678), (680, 681, 820), (681, 682, 821), (686, 687, 826), (688, 828, 687), (693, 833, 692), (695, 835, 694), (696, 836, 695), (697, 837, 696), (698, 838, 697), (699, 839, 698), (700, 840, 699), (701, 841, 700), (702, 842, 701), (669, 809, 704), (705, 845, 668), (705, 666, 845), (665, 660, 805), (706, 846, 688), (707, 847, 706), (709, 849, 708), (710, 850, 709), (692, 832, 710), (717, 857, 716), (719, 859, 718), (720, 860, 719), (721, 861, 720), (722, 862, 721), (723, 863, 722), (725, 865, 724), (726, 866, 725), (727, 728, 867), (729, 869, 728), (686, 826, 729), (704, 844, 679), (731, 871, 730), (732, 872, 731), (716, 856, 732), (680, 820, 682), (735, 875, 734), (736, 876, 703), (737, 877, 736), (737, 703, 877), (738, 878, 702), (694, 834, 738), (739, 879, 693), (740, 880, 739), (741, 881, 740), (741, 708, 881), (742, 882, 707), (743, 883, 742), (727, 867, 743), (744, 884, 726), (745, 885, 744), (745, 724, 885), (746, 886, 723), (747, 887, 746), (749, 889, 748), (750, 890, 749), (751, 891, 750), (752, 892, 751), (754, 894, 753), (755, 895, 754), (735, 756, 875), (734, 874, 756), (757, 897, 717), (758, 898, 757), (759, 899, 758), (730, 870, 759), (760, 900, 755), (761, 901, 760), (753, 893, 761), (752, 762, 892), (748, 888, 762), (763, 903, 747), (764, 904, 763), (718, 858, 764), (766, 765, 906), (767, 766, 907), (767, 907, 765), (770, 910, 768), (768, 908, 769), (770, 769, 910), (773, 913, 771), (772, 771, 912), (773, 772, 913), (774, 776, 914), (774, 914, 775), (776, 775, 916), (777, 778, 917), (777, 917, 779), (779, 919, 778), (781, 921, 780), (781, 782, 921), (782, 780, 922), (783, 923, 784), (786, 926, 783), (784, 924, 785), (786, 785, 926), (928, 929, 930), (930, 931, 932), (932, 933, 934), (934, 935, 936), (936, 937, 938), (938, 939, 940), (940, 941, 942), (942, 943, 944), (944, 945, 946), (946, 947, 948), (948, 949, 950), (950, 951, 952), (952, 953, 954), (954, 955, 956), (956, 957, 958), (958, 959, 960), (960, 961, 962), (962, 963, 964), (964, 965, 966), (966, 967, 968), (968, 969, 970), (970, 971, 972), (972, 973, 974), (974, 975, 976), (976, 977, 978), (978, 979, 980), (980, 981, 982), (982, 983, 984), (984, 985, 986), (986, 987, 988), (933, 931, 929), (929, 991, 989), (989, 987, 985), (985, 983, 981), (981, 979, 977), (977, 975, 973), (973, 971, 969), (969, 967, 965), (965, 963, 961), (961, 959, 957), (957, 955, 953), (953, 951, 949), (949, 947, 945), (945, 943, 941), (941, 939, 937), (937, 935, 933), (933, 929, 989), (989, 985, 981), (981, 977, 965), (973, 969, 965), (965, 961, 957), (957, 953, 949), (949, 945, 941), (941, 937, 933), (933, 989, 965), (977, 973, 965), (965, 957, 933), (949, 941, 933), (989, 981, 965), (990, 991, 928), (988, 989, 990), (990, 928, 930), (930, 932, 934), (934, 936, 938), (938, 940, 942), (942, 944, 946), (946, 948, 950), (950, 952, 954), (954, 956, 958), (958, 960, 962), (962, 964, 966), (966, 968, 970), (970, 972, 974), (974, 976, 978), (978, 980, 982), (982, 984, 986), (986, 988, 990), (990, 930, 934), (934, 938, 942), (942, 946, 958), (950, 954, 958), (958, 962, 974), (966, 970, 974), (974, 978, 982), (982, 986, 974), (990, 934, 942), (946, 950, 958), (962, 966, 974), (974, 986, 990), (990, 942, 974), (992, 994, 993), (994, 996, 995), (996, 998, 997), (998, 1000, 999), (1000, 1002, 1001), (1002, 1004, 1003), (1004, 1006, 1005), (1006, 1008, 1007), (1008, 1010, 1009), (1010, 1012, 1011), (1012, 1014, 1013), (1014, 1016, 1015), (1016, 1018, 1017), (1018, 1020, 1019), (1020, 1022, 1021), (1022, 1024, 1023), (1024, 1026, 1025), (1026, 1028, 1027), (1028, 1030, 1029), (1030, 1032, 1031), (1032, 1034, 1033), (1034, 1036, 1035), (1036, 1038, 1037), (1038, 1040, 1039), (1040, 1042, 1041), (1042, 1044, 1043), (1044, 1046, 1045), (1046, 1048, 1047), (1048, 1050, 1049), (1050, 1052, 1051), (993, 995, 997), (997, 999, 1001), (1001, 1003, 1005), (1005, 1007, 1009), (1009, 1011, 1013), (1013, 1015, 1017), (1017, 1019, 1021), (1021, 1023, 1025), (1025, 1027, 1029), (1029, 1031, 1033), (1033, 1035, 1037), (1037, 1039, 1041), (1041, 1043, 1045), (1045, 1047, 1049), (1049, 1051, 1053), (1053, 1055, 993), (993, 997, 1009), (1001, 1005, 1009), (1009, 1013, 1017), (1017, 1021, 1009), (1025, 1029, 1041), (1033, 1037, 1041), (1041, 1045, 1049), (1049, 1053, 1041), (997, 1001, 1009), (1009, 1021, 1025), (1029, 1033, 1041), (1041, 1053, 993), (993, 1009, 1025), (1054, 992, 1055), (1052, 1054, 1053), (994, 992, 1054), (1054, 1052, 1050), (1050, 1048, 1046), (1046, 1044, 1042), (1042, 1040, 1038), (1038, 1036, 1034), (1034, 1032, 1030), (1030, 1028, 1026), (1026, 1024, 1022), (1022, 1020, 1018), (1018, 1016, 1014), (1014, 1012, 1010), (1010, 1008, 1006), (1006, 1004, 1002), (1002, 1000, 998), (998, 996, 994), (994, 1054, 1050), (1050, 1046, 1042), (1042, 1038, 1026), (1034, 1030, 1026), (1026, 1022, 1010), (1018, 1014, 1010), (1010, 1006, 1002), (1002, 998, 1010), (994, 1050, 1026), (1038, 1034, 1026), (1022, 1018, 1010), (1010, 998, 994), (1050, 1042, 1026), (1057, 1058, 1059), (1059, 1060, 1061), (1061, 1062, 1063), (1063, 1064, 1065), (1065, 1066, 1067), (1067, 1068, 1069), (1069, 1070, 1071), (1071, 1072, 1073), (1073, 1074, 1075), (1075, 1076, 1077), (1077, 1078, 1079), (1079, 1080, 1081), (1081, 1082, 1083), (1083, 1084, 1085), (1085, 1086, 1087), (1087, 1088, 1089), (1089, 1090, 1091), (1091, 1092, 1093), (1093, 1094, 1095), (1095, 1096, 1097), (1097, 1098, 1099), (1099, 1100, 1101), (1101, 1102, 1103), (1103, 1104, 1105), (1105, 1106, 1107), (1107, 1108, 1109), (1109, 1110, 1111), (1111, 1112, 1113), (1113, 1114, 1115), (1115, 1116, 1117), (1062, 1060, 1058), (1058, 1120, 1118), (1118, 1116, 1114), (1114, 1112, 1110), (1110, 1108, 1106), (1106, 1104, 1102), (1102, 1100, 1098), (1098, 1096, 1094), (1094, 1092, 1090), (1090, 1088, 1086), (1086, 1084, 1082), (1082, 1080, 1078), (1078, 1076, 1074), (1074, 1072, 1070), (1070, 1068, 1066), (1066, 1064, 1062), (1062, 1058, 1118), (1118, 1114, 1110), (1110, 1106, 1094), (1102, 1098, 1094), (1094, 1090, 1086), (1086, 1082, 1078), (1078, 1074, 1062), (1070, 1066, 1062), (1062, 1118, 1094), (1106, 1102, 1094), (1094, 1086, 1062), (1074, 1070, 1062), (1118, 1110, 1094), (1119, 1120, 1057), (1117, 1118, 1119), (1119, 1057, 1059), (1059, 1061, 1063), (1063, 1065, 1067), (1067, 1069, 1071), (1071, 1073, 1075), (1075, 1077, 1079), (1079, 1081, 1083), (1083, 1085, 1087), (1087, 1089, 1091), (1091, 1093, 1095), (1095, 1097, 1099), (1099, 1101, 1103), (1103, 1105, 1107), (1107, 1109, 1111), (1111, 1113, 1115), (1115, 1117, 1119), (1119, 1059, 1063), (1063, 1067, 1071), (1071, 1075, 1087), (1079, 1083, 1087), (1087, 1091, 1103), (1095, 1099, 1103), (1103, 1107, 1111), (1111, 1115, 1103), (1119, 1063, 1087), (1075, 1079, 1087), (1091, 1095, 1103), (1103, 1115, 1119), (1063, 1071, 1087), (1121, 1123, 1122), (1123, 1125, 1124), (1125, 1127, 1126), (1127, 1129, 1128), (1129, 1131, 1130), (1131, 1133, 1132), (1133, 1135, 1134), (1135, 1137, 1136), (1137, 1139, 1138), (1139, 1141, 1140), (1141, 1143, 1142), (1143, 1145, 1144), (1145, 1147, 1146), (1147, 1149, 1148), (1149, 1151, 1150), (1151, 1153, 1152), (1153, 1155, 1154), (1155, 1157, 1156), (1157, 1159, 1158), (1159, 1161, 1160), (1161, 1163, 1162), (1163, 1165, 1164), (1165, 1167, 1166), (1167, 1169, 1168), (1169, 1171, 1170), (1171, 1173, 1172), (1173, 1175, 1174), (1175, 1177, 1176), (1177, 1179, 1178), (1179, 1181, 1180), (1122, 1124, 1126), (1126, 1128, 1130), (1130, 1132, 1134), (1134, 1136, 1138), (1138, 1140, 1142), (1142, 1144, 1146), (1146, 1148, 1150), (1150, 1152, 1154), (1154, 1156, 1158), (1158, 1160, 1162), (1162, 1164, 1166), (1166, 1168, 1170), (1170, 1172, 1174), (1174, 1176, 1178), (1178, 1180, 1182), (1182, 1184, 1122), (1122, 1126, 1138), (1130, 1134, 1138), (1138, 1142, 1146), (1146, 1150, 1138), (1154, 1158, 1170), (1162, 1166, 1170), (1170, 1174, 1178), (1178, 1182, 1170), (1126, 1130, 1138), (1138, 1150, 1154), (1158, 1162, 1170), (1170, 1182, 1122), (1122, 1138, 1170), (1183, 1121, 1184), (1181, 1183, 1182), (1123, 1121, 1183), (1183, 1181, 1179), (1179, 1177, 1175), (1175, 1173, 1171), (1171, 1169, 1167), (1167, 1165, 1163), (1163, 1161, 1159), (1159, 1157, 1155), (1155, 1153, 1151), (1151, 1149, 1147), (1147, 1145, 1143), (1143, 1141, 1139), (1139, 1137, 1135), (1135, 1133, 1131), (1131, 1129, 1127), (1127, 1125, 1123), (1123, 1183, 1179), (1179, 1175, 1171), (1171, 1167, 1155), (1163, 1159, 1155), (1155, 1151, 1139), (1147, 1143, 1139), (1139, 1135, 1131), (1131, 1127, 1139), (1123, 1179, 1155), (1167, 1163, 1155), (1151, 1147, 1139), (1139, 1127, 1123), (1179, 1171, 1155), (1211, 1210, 1242, 1243), (1197, 1196, 1228, 1229), (1210, 1209, 1241, 1242), (1196, 1195, 1227, 1228), (1209, 1208, 1240, 1241), (1195, 1194, 1226, 1227), (1208, 1207, 1239, 1240), (1194, 1193, 1225, 1226), (1207, 1206, 1238, 1239), (1193, 1192, 1224, 1225), (1206, 1205, 1237, 1238), (1192, 1191, 1223, 1224), (1205, 1204, 1236, 1237), (1191, 1190, 1222, 1223), (1204, 1203, 1235, 1236), (1186, 1216, 1248, 1218), (1190, 1189, 1221, 1222), (1203, 1202, 1234, 1235), (1216, 1215, 1247, 1248), (1189, 1188, 1220, 1221), (1202, 1201, 1233, 1234), (1215, 1214, 1246, 1247), (1188, 1187, 1219, 1220), (1201, 1200, 1232, 1233), (1214, 1213, 1245, 1246), (1187, 1185, 1217, 1219), (1200, 1199, 1231, 1232), (1213, 1212, 1244, 1245), (1185, 1186, 1218, 1217), (1199, 1198, 1230, 1231), (51, 49, 1186, 1185), (49, 111, 1216, 1186), (1231, 1227, 1219), (1219, 1217, 1218), (1218, 1248, 1219), (1247, 1246, 1245), (1245, 1244, 1247), (1243, 1242, 1241), (1241, 1240, 1243), (1239, 1238, 1235), (1237, 1236, 1235), (1235, 1234, 1231), (1233, 1232, 1231), (1231, 1230, 1227), (1229, 1228, 1227), (1227, 1226, 1225), (1225, 1224, 1223), (1223, 1222, 1221), (1221, 1220, 1219), (1219, 1248, 1247), (1247, 1244, 1243), (1243, 1240, 1239), (1238, 1237, 1235), (1234, 1233, 1231), (1230, 1229, 1227), (1227, 1225, 1223), (1223, 1221, 1227), (1219, 1247, 1235), (1243, 1239, 1235), (1235, 1231, 1219), (1227, 1221, 1219), (1247, 1243, 1235), (1198, 1197, 1229, 1230), (1212, 1211, 1243, 1244)])
me_cube.materials.append(mat_metal_chassis)
me_cube.use_remesh_preserve_volume = False
me_cube.use_remesh_preserve_attributes = False
me_cube.use_mirror_vertex_groups = False
me_cube.update()

# ---- objects
ob_cube = bpy.data.objects.new('Cube', me_cube)

# ---- transforms, parenting, visibility, modifiers, constraints
ob_cube.location = (0.0, 0.0, 0.0)
ob_cube.lineart.crease_threshold = 0.0
_vg = ob_cube.vertex_groups.new(name='Group')

# ---- collection membership
col_collection_1.objects.link(ob_cube)

# ---- scene / render settings (as saved in the file)
scene.frame_start = 1; scene.frame_end = 250; scene.frame_set(6)
scene.render.engine = 'BLENDER_EEVEE_NEXT'
scene.render.resolution_percentage = 50
scene.render.dither_intensity = 0.0
scene.cycles.use_denoising = False
scene.cycles.samples = 10
scene.cycles.sampling_pattern = 'TABULATED_SOBOL'
scene.cycles.light_sampling_threshold = 0.0
scene.cycles.use_adaptive_sampling = False
scene.cycles.use_light_tree = False
scene.cycles.blur_glossy = 0.0
scene.cycles.pixel_filter_type = 'GAUSSIAN'
scene.cycles.sample_clamp_indirect = 0.0
scene.view_settings.view_transform = 'Standard'
bpy.context.view_layer.update()

# ---- added for rendering (the .blend has no active camera and no usable light): camera, sun
cam_auto = bpy.data.cameras.new('AutoCamera')
cam_auto.lens = 50.0
cam_auto.sensor_width = 36.0
cam_auto.clip_end = 1000.0
ob_auto_camera = bpy.data.objects.new('AutoCamera', cam_auto)
scene.collection.objects.link(ob_auto_camera)
ob_auto_camera.location = (0.398762, -0.478514, 0.319009)
ob_auto_camera.rotation_euler = (1.09748, -7.21219e-08, 0.694738)
scene.camera = ob_auto_camera
light_auto_sun = bpy.data.lights.new('AutoSun', 'SUN')
light_auto_sun.energy = 3.0
light_auto_sun.angle = 0.0523599
ob_auto_sun = bpy.data.objects.new('AutoSun', light_auto_sun)
scene.collection.objects.link(ob_auto_sun)
ob_auto_sun.rotation_euler = (0.872665, 0.174533, 0.523599)
bpy.context.view_layer.update()
